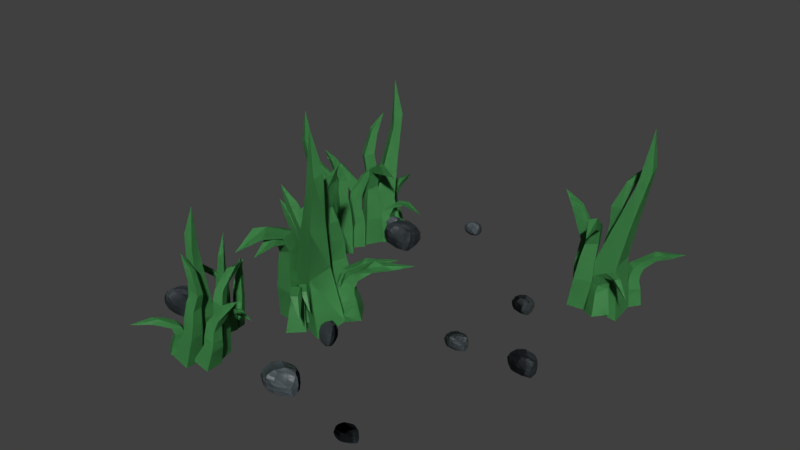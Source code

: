 # Source: tileGrass02Particles.blend  (saved by Blender 2.80.74; exported with 4.5.12 LTS)
import bpy
from mathutils import Matrix  # noqa: F401  (used for matrix-valued properties, if any)

bpy.ops.wm.read_factory_settings(use_empty=True)
scene = bpy.context.scene
scene.name = 'Scene'

# ---- collections
col_collection_1 = bpy.data.collections.new('Collection 1'); scene.collection.children.link(col_collection_1)

# ---- images (referenced by path relative to the original .blend; pixels are not part of the script)
import os
ASSET_DIR = os.environ.get("B2B_ASSET_DIR", "")  # directory of the original .blend (textures are referenced by path, not embedded)
HERE = os.path.dirname(os.path.abspath(__file__))  # packed textures are extracted next to this script under _unpacked/

def load_image(name, relpath, width, height, colorspace="sRGB"):
    """Load a texture the original file referenced (path relative to the .blend, or extracted next to this script)."""
    p = next((c for c in (os.path.join(HERE, relpath), os.path.join(ASSET_DIR, relpath)) if relpath and os.path.exists(c)), "")
    if p:
        img = bpy.data.images.load(p, check_existing=True)
        img.name = name
    else:  # same state as the original file: an image datablock whose file is absent (Cycles renders it pink)
        img = bpy.data.images.new(name, width, height)
        img.source = "FILE"
        img.filepath = "//" + (relpath or name)
    img.colorspace_settings.name = colorspace
    return img
img_baked = load_image('Baked', 'Baked_N.png', 1024, 1024, 'sRGB')
img_baked_001 = load_image('Baked.001', '', 1024, 1024, 'sRGB')

# ---- materials (node trees are filled in below, after node groups)
mat_grass = bpy.data.materials.new('Grass')
mat_rock = bpy.data.materials.new('Rock')
mat_rock.displacement_method = 'BOTH'
mat_rock_001 = bpy.data.materials.new('Rock.001')
mat_rock_001.displacement_method = 'BOTH'

# ---- material node trees
mat_grass.use_nodes = True; mat_grass.node_tree.nodes.clear()
_N = mat_grass.node_tree.nodes; _L = mat_grass.node_tree.links
n0 = _N.new('ShaderNodeOutputMaterial'); n0.name = 'Material Output'; n0.location = (300, 300)
n1 = _N.new('ShaderNodeBsdfPrincipled'); n1.name = 'Principled BSDF'; n1.location = (10, 300)
n1.distribution = 'GGX'
n1.subsurface_method = 'BURLEY'
n1.inputs[0].default_value = (0.08824, 0.3982, 0.1158, 1.0)
n1.inputs[3].default_value = 1.45
n1.inputs[27].default_value = (0.0, 0.0, 0.0, 1.0)
n1.inputs[28].default_value = 1.0
_L.new(n1.outputs[0], n0.inputs[0])
n0.is_active_output = True
mat_rock.use_nodes = True; mat_rock.node_tree.nodes.clear()
_N = mat_rock.node_tree.nodes; _L = mat_rock.node_tree.links
n0 = _N.new('ShaderNodeOutputMaterial'); n0.name = 'Material Output'; n0.location = (559, 243)
n1 = _N.new('ShaderNodeDisplacement'); n1.name = 'Displacement'; n1.location = (320, 176)
n1.inputs[2].default_value = 0.2
n2 = _N.new('ShaderNodeTexVoronoi'); n2.name = 'Voronoi Texture'; n2.location = (118, 146)
n2.inputs[2].default_value = 1.9
n3 = _N.new('ShaderNodeBsdfPrincipled'); n3.name = 'Principled BSDF'; n3.location = (-181, 218)
n3.width = 246
n3.distribution = 'GGX'
n3.subsurface_method = 'BURLEY'
n3.inputs[0].default_value = (0.05925, 0.0749, 0.08353, 1.0)
n3.inputs[3].default_value = 1.45
n3.inputs[27].default_value = (0.0, 0.0, 0.0, 1.0)
n3.inputs[28].default_value = 1.0
n4 = _N.new('ShaderNodeTexImage'); n4.name = 'Image Texture'; n4.location = (-578, 203)
n4.image = img_baked
n5 = _N.new('ShaderNodeMath'); n5.name = 'Math'; n5.location = (0, 0)
n5.operation = 'MULTIPLY'
_L.new(n3.outputs[0], n0.inputs[0])
_L.new(n1.outputs[0], n0.inputs[2])
_L.new(n5.outputs[0], n1.inputs[0])
_L.new(n2.outputs[0], n5.inputs[0])
_L.new(n2.outputs[0], n5.inputs[1])
n0.is_active_output = True
mat_rock_001.use_nodes = True; mat_rock_001.node_tree.nodes.clear()
_N = mat_rock_001.node_tree.nodes; _L = mat_rock_001.node_tree.links
n0 = _N.new('ShaderNodeOutputMaterial'); n0.name = 'Material Output'; n0.location = (559, 243)
n1 = _N.new('ShaderNodeDisplacement'); n1.name = 'Displacement'; n1.location = (320, 176)
n1.inputs[2].default_value = 0.2
n2 = _N.new('ShaderNodeTexVoronoi'); n2.name = 'Voronoi Texture'; n2.location = (118, 146)
n2.inputs[2].default_value = 1.9
n3 = _N.new('ShaderNodeBsdfPrincipled'); n3.name = 'Principled BSDF'; n3.location = (-181, 218)
n3.width = 246
n3.distribution = 'GGX'
n3.subsurface_method = 'BURLEY'
n3.inputs[0].default_value = (0.05925, 0.0749, 0.08353, 1.0)
n3.inputs[3].default_value = 1.45
n3.inputs[27].default_value = (0.0, 0.0, 0.0, 1.0)
n3.inputs[28].default_value = 1.0
n4 = _N.new('ShaderNodeTexImage'); n4.name = 'Image Texture'; n4.location = (-574, 149)
n4.image = img_baked_001
n5 = _N.new('ShaderNodeMath'); n5.name = 'Math'; n5.location = (0, 0)
n5.operation = 'MULTIPLY'
_L.new(n3.outputs[0], n0.inputs[0])
_L.new(n1.outputs[0], n0.inputs[2])
_L.new(n5.outputs[0], n1.inputs[0])
_L.new(n2.outputs[0], n5.inputs[0])
_L.new(n2.outputs[0], n5.inputs[1])
n0.is_active_output = True

# ---- world
world_world = bpy.data.worlds.new('World'); scene.world = world_world
world_world.color = (0.05088, 0.05088, 0.05088)
world_world.use_sun_shadow = False
world_world.sun_shadow_jitter_overblur = 0.0
world_world.cycles.sampling_method = 'MANUAL'

# ---- meshes
me_cube = bpy.data.meshes.new('Cube')
me_cube.from_pydata([(-1.945, -2.023, -0.9972), (-1.277, -0.4483, 1.212), (-1.867, 2.015, -0.9943), (2.165, -2.026, -0.9947), (2.27, 2.011, -0.9908), (-1.492, -1.824, -0.8344), (-1.056, -1.687, -0.6696), (-0.7486, -1.579, -0.5073), (-0.5718, -1.437, -0.35), (-0.6749, -1.363, -0.1998), (-0.8917, -1.266, -0.05463), (-1.068, -1.123, 0.08852), (-1.374, -1.077, 0.2326), (-1.634, -1.014, 0.3839), (-1.892, -1.034, 0.5433), (-2.083, -1.056, 0.7059), (-2.109, -1.041, 0.8697), (-2.196, 0.08273, 0.8677), (-2.161, 0.2862, 0.7041), (-1.951, 0.5, 0.542), (-1.667, 0.6973, 0.3835), (-1.362, 0.8834, 0.2341), (-1.015, 0.9302, 0.09156), (-0.7864, 1.077, -0.04971), (-0.5205, 1.192, -0.1932), (-0.3853, 1.297, -0.3424), (-0.5512, 1.481, -0.4996), (-0.8763, 1.629, -0.6628), (-1.353, 1.793, -0.8292), (-1.088, 0.1527, 0.8565), (-0.8177, 0.3448, 0.6952), (-0.3897, 0.5387, 0.5369), (0.1123, 0.715, 0.3828), (0.7199, 0.8874, 0.2371), (1.209, 0.9313, 0.09645), (1.791, 1.075, -0.04245), (2.316, 1.187, -0.1841), (2.646, 1.29, -0.3325), (2.779, 1.474, -0.4904), (2.653, 1.622, -0.6554), (2.421, 1.788, -0.8236), (-1.001, -0.9703, 0.8585), (-0.7419, -0.9961, 0.6969), (-0.3352, -0.994, 0.538), (0.1328, -0.9953, 0.3827), (0.6937, -1.073, 0.2351), (1.137, -1.122, 0.0928), (1.658, -1.267, -0.04834), (2.121, -1.366, -0.1921), (2.407, -1.441, -0.3419), (2.536, -1.584, -0.4998), (2.439, -1.693, -0.6634), (2.254, -1.828, -0.8298)], [], [(16, 1, 17), (17, 1, 29), (29, 1, 41), (41, 1, 16), (2, 4, 3, 0), (3, 52, 5, 0), (52, 51, 6, 5), (51, 50, 7, 6), (50, 49, 8, 7), (49, 48, 9, 8), (48, 47, 10, 9), (47, 46, 11, 10), (46, 45, 12, 11), (45, 44, 13, 12), (44, 43, 14, 13), (43, 42, 15, 14), (42, 41, 16, 15), (4, 40, 52, 3), (40, 39, 51, 52), (39, 38, 50, 51), (38, 37, 49, 50), (37, 36, 48, 49), (36, 35, 47, 48), (35, 34, 46, 47), (34, 33, 45, 46), (33, 32, 44, 45), (32, 31, 43, 44), (31, 30, 42, 43), (30, 29, 41, 42), (2, 28, 40, 4), (28, 27, 39, 40), (27, 26, 38, 39), (26, 25, 37, 38), (25, 24, 36, 37), (24, 23, 35, 36), (23, 22, 34, 35), (22, 21, 33, 34), (21, 20, 32, 33), (20, 19, 31, 32), (19, 18, 30, 31), (18, 17, 29, 30), (0, 5, 28, 2), (5, 6, 27, 28), (6, 7, 26, 27), (7, 8, 25, 26), (8, 9, 24, 25), (9, 10, 23, 24), (10, 11, 22, 23), (11, 12, 21, 22), (12, 13, 20, 21), (13, 14, 19, 20), (14, 15, 18, 19), (15, 16, 17, 18)])
_uv = me_cube.uv_layers.new(name='UVMap')
_uv.uv.foreach_set('vector', [0.6058, 0.0, 0.625, 0.25, 0.6058, 0.25, 0.6058, 0.25, 0.625, 0.5, 0.6058, 0.5, 0.6058, 0.5, 0.625, 0.75, 0.6058, 0.75, 0.6058, 0.75, 0.625, 1.0, 0.6058, 1.0, 0.125, 0.5, 0.375, 0.5, 0.375, 0.75, 0.125, 0.75, 0.375, 0.75, 0.3942, 0.75, 0.3942, 1.0, 0.375, 1.0, 0.3942, 0.75, 0.4135, 0.75, 0.4135, 1.0, 0.3942, 1.0, 0.4135, 0.75, 0.4327, 0.75, 0.4327, 1.0, 0.4135, 1.0, 0.4327, 0.75, 0.4519, 0.75, 0.4519, 1.0, 0.4327, 1.0, 0.4519, 0.75, 0.4712, 0.75, 0.4712, 1.0, 0.4519, 1.0, 0.4712, 0.75, 0.4904, 0.75, 0.4904, 1.0, 0.4712, 1.0, 0.4904, 0.75, 0.5096, 0.75, 0.5096, 1.0, 0.4904, 1.0, 0.5096, 0.75, 0.5288, 0.75, 0.5288, 1.0, 0.5096, 1.0, 0.5288, 0.75, 0.5481, 0.75, 0.5481, 1.0, 0.5288, 1.0, 0.5481, 0.75, 0.5673, 0.75, 0.5673, 1.0, 0.5481, 1.0, 0.5673, 0.75, 0.5865, 0.75, 0.5865, 1.0, 0.5673, 1.0, 0.5865, 0.75, 0.6058, 0.75, 0.6058, 1.0, 0.5865, 1.0, 0.375, 0.5, 0.3942, 0.5, 0.3942, 0.75, 0.375, 0.75, 0.3942, 0.5, 0.4135, 0.5, 0.4135, 0.75, 0.3942, 0.75, 0.4135, 0.5, 0.4327, 0.5, 0.4327, 0.75, 0.4135, 0.75, 0.4327, 0.5, 0.4519, 0.5, 0.4519, 0.75, 0.4327, 0.75, 0.4519, 0.5, 0.4712, 0.5, 0.4712, 0.75, 0.4519, 0.75, 0.4712, 0.5, 0.4904, 0.5, 0.4904, 0.75, 0.4712, 0.75, 0.4904, 0.5, 0.5096, 0.5, 0.5096, 0.75, 0.4904, 0.75, 0.5096, 0.5, 0.5288, 0.5, 0.5288, 0.75, 0.5096, 0.75, 0.5288, 0.5, 0.5481, 0.5, 0.5481, 0.75, 0.5288, 0.75, 0.5481, 0.5, 0.5673, 0.5, 0.5673, 0.75, 0.5481, 0.75, 0.5673, 0.5, 0.5865, 0.5, 0.5865, 0.75, 0.5673, 0.75, 0.5865, 0.5, 0.6058, 0.5, 0.6058, 0.75, 0.5865, 0.75, 0.375, 0.25, 0.3942, 0.25, 0.3942, 0.5, 0.375, 0.5, 0.3942, 0.25, 0.4135, 0.25, 0.4135, 0.5, 0.3942, 0.5, 0.4135, 0.25, 0.4327, 0.25, 0.4327, 0.5, 0.4135, 0.5, 0.4327, 0.25, 0.4519, 0.25, 0.4519, 0.5, 0.4327, 0.5, 0.4519, 0.25, 0.4712, 0.25, 0.4712, 0.5, 0.4519, 0.5, 0.4712, 0.25, 0.4904, 0.25, 0.4904, 0.5, 0.4712, 0.5, 0.4904, 0.25, 0.5096, 0.25, 0.5096, 0.5, 0.4904, 0.5, 0.5096, 0.25, 0.5288, 0.25, 0.5288, 0.5, 0.5096, 0.5, 0.5288, 0.25, 0.5481, 0.25, 0.5481, 0.5, 0.5288, 0.5, 0.5481, 0.25, 0.5673, 0.25, 0.5673, 0.5, 0.5481, 0.5, 0.5673, 0.25, 0.5865, 0.25, 0.5865, 0.5, 0.5673, 0.5, 0.5865, 0.25, 0.6058, 0.25, 0.6058, 0.5, 0.5865, 0.5, 0.375, 0.0, 0.3942, 0.0, 0.3942, 0.25, 0.375, 0.25, 0.3942, 0.0, 0.4135, 0.0, 0.4135, 0.25, 0.3942, 0.25, 0.4135, 0.0, 0.4327, 0.0, 0.4327, 0.25, 0.4135, 0.25, 0.4327, 0.0, 0.4519, 0.0, 0.4519, 0.25, 0.4327, 0.25, 0.4519, 0.0, 0.4712, 0.0, 0.4712, 0.25, 0.4519, 0.25, 0.4712, 0.0, 0.4904, 0.0, 0.4904, 0.25, 0.4712, 0.25, 0.4904, 0.0, 0.5096, 0.0, 0.5096, 0.25, 0.4904, 0.25, 0.5096, 0.0, 0.5288, 0.0, 0.5288, 0.25, 0.5096, 0.25, 0.5288, 0.0, 0.5481, 0.0, 0.5481, 0.25, 0.5288, 0.25, 0.5481, 0.0, 0.5673, 0.0, 0.5673, 0.25, 0.5481, 0.25, 0.5673, 0.0, 0.5865, 0.0, 0.5865, 0.25, 0.5673, 0.25, 0.5865, 0.0, 0.6058, 0.0, 0.6058, 0.25, 0.5865, 0.25])
me_cube.materials.append(mat_grass)
me_cube.use_remesh_preserve_volume = False
me_cube.use_remesh_preserve_attributes = False
me_cube.use_mirror_vertex_groups = False
me_cube.update()
me_cube_001 = bpy.data.meshes.new('Cube.001')
me_cube_001.from_pydata([(-1.945, -2.023, -0.9972), (6.839, 0.8233, 1.096), (-1.867, 2.015, -0.9943), (2.165, -2.026, -0.9947), (2.27, 2.011, -0.9908), (-1.488, -1.717, -0.8342), (-0.8753, -1.56, -0.6787), (-0.1843, -1.496, -0.5372), (0.3768, -1.432, -0.3998), (0.5955, -1.319, -0.26), (0.5378, -1.336, -0.1097), (0.5284, -1.059, 0.05102), (0.5278, -0.8418, 0.2193), (0.9645, -0.5903, 0.3891), (1.822, -0.4252, 0.5566), (2.842, -0.2483, 0.7246), (4.017, -0.03927, 0.886), (3.95, 1.086, 0.8807), (2.778, 1.094, 0.7186), (1.773, 1.108, 0.5504), (0.952, 1.119, 0.3833), (0.6042, 1.116, 0.2141), (0.648, 0.9945, 0.04892), (0.6925, 1.011, -0.1077), (0.7549, 0.8663, -0.2553), (0.5594, 1.0, -0.3934), (-0.004372, 1.212, -0.5306), (-0.7117, 1.444, -0.6726), (-1.357, 1.687, -0.8293), (5.438, 1.203, 0.832), (4.508, 1.199, 0.6692), (3.681, 1.187, 0.5045), (3.02, 1.172, 0.3449), (2.75, 1.179, 0.193), (2.721, 1.075, 0.04765), (2.909, 1.116, -0.08806), (3.077, 1.171, -0.2171), (3.076, 1.251, -0.3522), (2.939, 1.447, -0.4992), (2.672, 1.619, -0.6564), (2.421, 1.788, -0.8236), (5.504, 0.07794, 0.8378), (4.569, -0.1419, 0.6759), (3.726, -0.3452, 0.5114), (3.026, -0.5381, 0.351), (2.671, -0.7793, 0.1987), (2.582, -0.9769, 0.0507), (2.729, -1.23, -0.08982), (2.861, -1.389, -0.2241), (2.835, -1.486, -0.3622), (2.702, -1.612, -0.5089), (2.459, -1.696, -0.6645), (2.254, -1.828, -0.8298)], [], [(16, 1, 17), (17, 1, 29), (29, 1, 41), (41, 1, 16), (2, 4, 3, 0), (3, 52, 5, 0), (52, 51, 6, 5), (51, 50, 7, 6), (50, 49, 8, 7), (49, 48, 9, 8), (48, 47, 10, 9), (47, 46, 11, 10), (46, 45, 12, 11), (45, 44, 13, 12), (44, 43, 14, 13), (43, 42, 15, 14), (42, 41, 16, 15), (4, 40, 52, 3), (40, 39, 51, 52), (39, 38, 50, 51), (38, 37, 49, 50), (37, 36, 48, 49), (36, 35, 47, 48), (35, 34, 46, 47), (34, 33, 45, 46), (33, 32, 44, 45), (32, 31, 43, 44), (31, 30, 42, 43), (30, 29, 41, 42), (2, 28, 40, 4), (28, 27, 39, 40), (27, 26, 38, 39), (26, 25, 37, 38), (25, 24, 36, 37), (24, 23, 35, 36), (23, 22, 34, 35), (22, 21, 33, 34), (21, 20, 32, 33), (20, 19, 31, 32), (19, 18, 30, 31), (18, 17, 29, 30), (0, 5, 28, 2), (5, 6, 27, 28), (6, 7, 26, 27), (7, 8, 25, 26), (8, 9, 24, 25), (9, 10, 23, 24), (10, 11, 22, 23), (11, 12, 21, 22), (12, 13, 20, 21), (13, 14, 19, 20), (14, 15, 18, 19), (15, 16, 17, 18)])
_uv = me_cube_001.uv_layers.new(name='UVMap')
_uv.uv.foreach_set('vector', [0.6058, 0.0, 0.625, 0.25, 0.6058, 0.25, 0.6058, 0.25, 0.625, 0.5, 0.6058, 0.5, 0.6058, 0.5, 0.625, 0.75, 0.6058, 0.75, 0.6058, 0.75, 0.625, 1.0, 0.6058, 1.0, 0.125, 0.5, 0.375, 0.5, 0.375, 0.75, 0.125, 0.75, 0.375, 0.75, 0.3942, 0.75, 0.3942, 1.0, 0.375, 1.0, 0.3942, 0.75, 0.4135, 0.75, 0.4135, 1.0, 0.3942, 1.0, 0.4135, 0.75, 0.4327, 0.75, 0.4327, 1.0, 0.4135, 1.0, 0.4327, 0.75, 0.4519, 0.75, 0.4519, 1.0, 0.4327, 1.0, 0.4519, 0.75, 0.4712, 0.75, 0.4712, 1.0, 0.4519, 1.0, 0.4712, 0.75, 0.4904, 0.75, 0.4904, 1.0, 0.4712, 1.0, 0.4904, 0.75, 0.5096, 0.75, 0.5096, 1.0, 0.4904, 1.0, 0.5096, 0.75, 0.5288, 0.75, 0.5288, 1.0, 0.5096, 1.0, 0.5288, 0.75, 0.5481, 0.75, 0.5481, 1.0, 0.5288, 1.0, 0.5481, 0.75, 0.5673, 0.75, 0.5673, 1.0, 0.5481, 1.0, 0.5673, 0.75, 0.5865, 0.75, 0.5865, 1.0, 0.5673, 1.0, 0.5865, 0.75, 0.6058, 0.75, 0.6058, 1.0, 0.5865, 1.0, 0.375, 0.5, 0.3942, 0.5, 0.3942, 0.75, 0.375, 0.75, 0.3942, 0.5, 0.4135, 0.5, 0.4135, 0.75, 0.3942, 0.75, 0.4135, 0.5, 0.4327, 0.5, 0.4327, 0.75, 0.4135, 0.75, 0.4327, 0.5, 0.4519, 0.5, 0.4519, 0.75, 0.4327, 0.75, 0.4519, 0.5, 0.4712, 0.5, 0.4712, 0.75, 0.4519, 0.75, 0.4712, 0.5, 0.4904, 0.5, 0.4904, 0.75, 0.4712, 0.75, 0.4904, 0.5, 0.5096, 0.5, 0.5096, 0.75, 0.4904, 0.75, 0.5096, 0.5, 0.5288, 0.5, 0.5288, 0.75, 0.5096, 0.75, 0.5288, 0.5, 0.5481, 0.5, 0.5481, 0.75, 0.5288, 0.75, 0.5481, 0.5, 0.5673, 0.5, 0.5673, 0.75, 0.5481, 0.75, 0.5673, 0.5, 0.5865, 0.5, 0.5865, 0.75, 0.5673, 0.75, 0.5865, 0.5, 0.6058, 0.5, 0.6058, 0.75, 0.5865, 0.75, 0.375, 0.25, 0.3942, 0.25, 0.3942, 0.5, 0.375, 0.5, 0.3942, 0.25, 0.4135, 0.25, 0.4135, 0.5, 0.3942, 0.5, 0.4135, 0.25, 0.4327, 0.25, 0.4327, 0.5, 0.4135, 0.5, 0.4327, 0.25, 0.4519, 0.25, 0.4519, 0.5, 0.4327, 0.5, 0.4519, 0.25, 0.4712, 0.25, 0.4712, 0.5, 0.4519, 0.5, 0.4712, 0.25, 0.4904, 0.25, 0.4904, 0.5, 0.4712, 0.5, 0.4904, 0.25, 0.5096, 0.25, 0.5096, 0.5, 0.4904, 0.5, 0.5096, 0.25, 0.5288, 0.25, 0.5288, 0.5, 0.5096, 0.5, 0.5288, 0.25, 0.5481, 0.25, 0.5481, 0.5, 0.5288, 0.5, 0.5481, 0.25, 0.5673, 0.25, 0.5673, 0.5, 0.5481, 0.5, 0.5673, 0.25, 0.5865, 0.25, 0.5865, 0.5, 0.5673, 0.5, 0.5865, 0.25, 0.6058, 0.25, 0.6058, 0.5, 0.5865, 0.5, 0.375, 0.0, 0.3942, 0.0, 0.3942, 0.25, 0.375, 0.25, 0.3942, 0.0, 0.4135, 0.0, 0.4135, 0.25, 0.3942, 0.25, 0.4135, 0.0, 0.4327, 0.0, 0.4327, 0.25, 0.4135, 0.25, 0.4327, 0.0, 0.4519, 0.0, 0.4519, 0.25, 0.4327, 0.25, 0.4519, 0.0, 0.4712, 0.0, 0.4712, 0.25, 0.4519, 0.25, 0.4712, 0.0, 0.4904, 0.0, 0.4904, 0.25, 0.4712, 0.25, 0.4904, 0.0, 0.5096, 0.0, 0.5096, 0.25, 0.4904, 0.25, 0.5096, 0.0, 0.5288, 0.0, 0.5288, 0.25, 0.5096, 0.25, 0.5288, 0.0, 0.5481, 0.0, 0.5481, 0.25, 0.5288, 0.25, 0.5481, 0.0, 0.5673, 0.0, 0.5673, 0.25, 0.5481, 0.25, 0.5673, 0.0, 0.5865, 0.0, 0.5865, 0.25, 0.5673, 0.25, 0.5865, 0.0, 0.6058, 0.0, 0.6058, 0.25, 0.5865, 0.25])
me_cube_001.materials.append(mat_grass)
me_cube_001.use_remesh_preserve_volume = False
me_cube_001.use_remesh_preserve_attributes = False
me_cube_001.use_mirror_vertex_groups = False
me_cube_001.update()
me_cube_002 = bpy.data.meshes.new('Cube.002')
me_cube_002.from_pydata([(-1.945, -2.023, -0.9972), (-1.312, -0.5832, 1.04), (-1.867, 2.015, -0.9943), (2.165, -2.026, -0.9947), (2.27, 2.011, -0.9908), (-1.488, -1.717, -0.8342), (-0.8753, -1.56, -0.6787), (-0.1843, -1.496, -0.5372), (0.3768, -1.432, -0.3998), (0.5955, -1.319, -0.26), (0.5378, -1.336, -0.1097), (0.5284, -1.059, 0.05102), (0.7273, -0.8024, 0.2226), (1.25, -0.3852, 0.405), (0.7508, -0.5397, 0.5769), (0.2347, -0.6544, 0.7241), (-0.3725, -0.8011, 0.8545), (-0.5748, 0.3085, 0.8512), (0.2307, 0.6807, 0.7115), (0.7168, 0.9989, 0.5719), (1.068, 1.292, 0.3906), (0.7319, 1.142, 0.2166), (0.648, 0.9945, 0.04892), (0.6925, 1.011, -0.1077), (0.7549, 0.8663, -0.2553), (0.5594, 1.0, -0.3934), (-0.004372, 1.212, -0.5306), (-0.7117, 1.444, -0.6726), (-1.357, 1.687, -0.8293), (0.546, 0.4969, 0.853), (1.513, 0.8732, 0.7236), (1.992, 1.071, 0.5621), (3.028, 1.21, 0.3592), (2.751, 1.179, 0.193), (2.721, 1.075, 0.04765), (2.909, 1.116, -0.08806), (3.077, 1.171, -0.2171), (3.076, 1.251, -0.3522), (2.939, 1.447, -0.4992), (2.672, 1.619, -0.6564), (2.421, 1.788, -0.8236), (0.6995, -0.6226, 0.8556), (1.681, -0.4251, 0.7407), (2.266, -0.4206, 0.5707), (3.146, -0.4745, 0.3686), (2.685, -0.7758, 0.1992), (2.582, -0.9769, 0.0507), (2.729, -1.23, -0.08982), (2.861, -1.389, -0.2241), (2.835, -1.486, -0.3622), (2.702, -1.612, -0.5089), (2.459, -1.696, -0.6645), (2.254, -1.828, -0.8298)], [], [(16, 1, 17), (17, 1, 29), (29, 1, 41), (41, 1, 16), (2, 4, 3, 0), (3, 52, 5, 0), (52, 51, 6, 5), (51, 50, 7, 6), (50, 49, 8, 7), (49, 48, 9, 8), (48, 47, 10, 9), (47, 46, 11, 10), (46, 45, 12, 11), (45, 44, 13, 12), (44, 43, 14, 13), (43, 42, 15, 14), (42, 41, 16, 15), (4, 40, 52, 3), (40, 39, 51, 52), (39, 38, 50, 51), (38, 37, 49, 50), (37, 36, 48, 49), (36, 35, 47, 48), (35, 34, 46, 47), (34, 33, 45, 46), (33, 32, 44, 45), (32, 31, 43, 44), (31, 30, 42, 43), (30, 29, 41, 42), (2, 28, 40, 4), (28, 27, 39, 40), (27, 26, 38, 39), (26, 25, 37, 38), (25, 24, 36, 37), (24, 23, 35, 36), (23, 22, 34, 35), (22, 21, 33, 34), (21, 20, 32, 33), (20, 19, 31, 32), (19, 18, 30, 31), (18, 17, 29, 30), (0, 5, 28, 2), (5, 6, 27, 28), (6, 7, 26, 27), (7, 8, 25, 26), (8, 9, 24, 25), (9, 10, 23, 24), (10, 11, 22, 23), (11, 12, 21, 22), (12, 13, 20, 21), (13, 14, 19, 20), (14, 15, 18, 19), (15, 16, 17, 18)])
_uv = me_cube_002.uv_layers.new(name='UVMap')
_uv.uv.foreach_set('vector', [0.6058, 0.0, 0.625, 0.25, 0.6058, 0.25, 0.6058, 0.25, 0.625, 0.5, 0.6058, 0.5, 0.6058, 0.5, 0.625, 0.75, 0.6058, 0.75, 0.6058, 0.75, 0.625, 1.0, 0.6058, 1.0, 0.125, 0.5, 0.375, 0.5, 0.375, 0.75, 0.125, 0.75, 0.375, 0.75, 0.3942, 0.75, 0.3942, 1.0, 0.375, 1.0, 0.3942, 0.75, 0.4135, 0.75, 0.4135, 1.0, 0.3942, 1.0, 0.4135, 0.75, 0.4327, 0.75, 0.4327, 1.0, 0.4135, 1.0, 0.4327, 0.75, 0.4519, 0.75, 0.4519, 1.0, 0.4327, 1.0, 0.4519, 0.75, 0.4712, 0.75, 0.4712, 1.0, 0.4519, 1.0, 0.4712, 0.75, 0.4904, 0.75, 0.4904, 1.0, 0.4712, 1.0, 0.4904, 0.75, 0.5096, 0.75, 0.5096, 1.0, 0.4904, 1.0, 0.5096, 0.75, 0.5288, 0.75, 0.5288, 1.0, 0.5096, 1.0, 0.5288, 0.75, 0.5481, 0.75, 0.5481, 1.0, 0.5288, 1.0, 0.5481, 0.75, 0.5673, 0.75, 0.5673, 1.0, 0.5481, 1.0, 0.5673, 0.75, 0.5865, 0.75, 0.5865, 1.0, 0.5673, 1.0, 0.5865, 0.75, 0.6058, 0.75, 0.6058, 1.0, 0.5865, 1.0, 0.375, 0.5, 0.3942, 0.5, 0.3942, 0.75, 0.375, 0.75, 0.3942, 0.5, 0.4135, 0.5, 0.4135, 0.75, 0.3942, 0.75, 0.4135, 0.5, 0.4327, 0.5, 0.4327, 0.75, 0.4135, 0.75, 0.4327, 0.5, 0.4519, 0.5, 0.4519, 0.75, 0.4327, 0.75, 0.4519, 0.5, 0.4712, 0.5, 0.4712, 0.75, 0.4519, 0.75, 0.4712, 0.5, 0.4904, 0.5, 0.4904, 0.75, 0.4712, 0.75, 0.4904, 0.5, 0.5096, 0.5, 0.5096, 0.75, 0.4904, 0.75, 0.5096, 0.5, 0.5288, 0.5, 0.5288, 0.75, 0.5096, 0.75, 0.5288, 0.5, 0.5481, 0.5, 0.5481, 0.75, 0.5288, 0.75, 0.5481, 0.5, 0.5673, 0.5, 0.5673, 0.75, 0.5481, 0.75, 0.5673, 0.5, 0.5865, 0.5, 0.5865, 0.75, 0.5673, 0.75, 0.5865, 0.5, 0.6058, 0.5, 0.6058, 0.75, 0.5865, 0.75, 0.375, 0.25, 0.3942, 0.25, 0.3942, 0.5, 0.375, 0.5, 0.3942, 0.25, 0.4135, 0.25, 0.4135, 0.5, 0.3942, 0.5, 0.4135, 0.25, 0.4327, 0.25, 0.4327, 0.5, 0.4135, 0.5, 0.4327, 0.25, 0.4519, 0.25, 0.4519, 0.5, 0.4327, 0.5, 0.4519, 0.25, 0.4712, 0.25, 0.4712, 0.5, 0.4519, 0.5, 0.4712, 0.25, 0.4904, 0.25, 0.4904, 0.5, 0.4712, 0.5, 0.4904, 0.25, 0.5096, 0.25, 0.5096, 0.5, 0.4904, 0.5, 0.5096, 0.25, 0.5288, 0.25, 0.5288, 0.5, 0.5096, 0.5, 0.5288, 0.25, 0.5481, 0.25, 0.5481, 0.5, 0.5288, 0.5, 0.5481, 0.25, 0.5673, 0.25, 0.5673, 0.5, 0.5481, 0.5, 0.5673, 0.25, 0.5865, 0.25, 0.5865, 0.5, 0.5673, 0.5, 0.5865, 0.25, 0.6058, 0.25, 0.6058, 0.5, 0.5865, 0.5, 0.375, 0.0, 0.3942, 0.0, 0.3942, 0.25, 0.375, 0.25, 0.3942, 0.0, 0.4135, 0.0, 0.4135, 0.25, 0.3942, 0.25, 0.4135, 0.0, 0.4327, 0.0, 0.4327, 0.25, 0.4135, 0.25, 0.4327, 0.0, 0.4519, 0.0, 0.4519, 0.25, 0.4327, 0.25, 0.4519, 0.0, 0.4712, 0.0, 0.4712, 0.25, 0.4519, 0.25, 0.4712, 0.0, 0.4904, 0.0, 0.4904, 0.25, 0.4712, 0.25, 0.4904, 0.0, 0.5096, 0.0, 0.5096, 0.25, 0.4904, 0.25, 0.5096, 0.0, 0.5288, 0.0, 0.5288, 0.25, 0.5096, 0.25, 0.5288, 0.0, 0.5481, 0.0, 0.5481, 0.25, 0.5288, 0.25, 0.5481, 0.0, 0.5673, 0.0, 0.5673, 0.25, 0.5481, 0.25, 0.5673, 0.0, 0.5865, 0.0, 0.5865, 0.25, 0.5673, 0.25, 0.5865, 0.0, 0.6058, 0.0, 0.6058, 0.25, 0.5865, 0.25])
me_cube_002.materials.append(mat_grass)
me_cube_002.use_remesh_preserve_volume = False
me_cube_002.use_remesh_preserve_attributes = False
me_cube_002.use_mirror_vertex_groups = False
me_cube_002.update()
me_cube_003 = bpy.data.meshes.new('Cube.003')
me_cube_003.from_pydata([(-1.945, -2.023, -0.9972), (10.25, 0.6273, 0.6246), (-1.867, 2.015, -0.9943), (2.165, -2.026, -0.9947), (2.27, 2.011, -0.9908), (-1.488, -1.717, -0.8342), (-0.9295, -1.552, -0.6755), (-0.3955, -1.465, -0.5248), (-0.03337, -1.373, -0.3757), (-0.004141, -1.232, -0.2249), (-0.1897, -1.232, -0.06721), (-0.2782, -0.9432, 0.09814), (-0.2378, -0.7315, 0.264), (0.3414, -0.5, 0.4249), (1.656, -0.407, 0.5716), (3.605, -0.3698, 0.6908), (6.077, -0.3006, 0.7333), (5.952, 0.8219, 0.7419), (3.48, 0.9763, 0.6929), (1.559, 1.132, 0.569), (0.2748, 1.217, 0.4222), (-0.2496, 1.239, 0.2639), (-0.2728, 1.127, 0.1027), (-0.1735, 1.136, -0.05709), (0.03272, 0.9702, -0.2131), (0.03706, 1.076, -0.3629), (-0.3004, 1.255, -0.5133), (-0.8119, 1.458, -0.6667), (-1.359, 1.687, -0.8292), (7.214, 1.079, 0.6067), (5.157, 1.146, 0.5942), (3.396, 1.231, 0.5179), (2.21, 1.286, 0.3942), (1.758, 1.32, 0.2519), (1.688, 1.224, 0.108), (1.931, 1.257, -0.03086), (2.232, 1.293, -0.1677), (2.423, 1.345, -0.3139), (2.518, 1.508, -0.4745), (2.479, 1.647, -0.645), (2.389, 1.792, -0.8216), (7.343, -0.03844, 0.5939), (5.293, -0.1952, 0.5868), (3.506, -0.3057, 0.517), (2.279, -0.4316, 0.3956), (1.773, -0.6509, 0.2518), (1.662, -0.8446, 0.1045), (1.882, -1.108, -0.04029), (2.152, -1.287, -0.1825), (2.308, -1.411, -0.3313), (2.385, -1.567, -0.4902), (2.333, -1.678, -0.657), (2.244, -1.827, -0.8292)], [], [(16, 1, 17), (17, 1, 29), (29, 1, 41), (41, 1, 16), (2, 4, 3, 0), (3, 52, 5, 0), (52, 51, 6, 5), (51, 50, 7, 6), (50, 49, 8, 7), (49, 48, 9, 8), (48, 47, 10, 9), (47, 46, 11, 10), (46, 45, 12, 11), (45, 44, 13, 12), (44, 43, 14, 13), (43, 42, 15, 14), (42, 41, 16, 15), (4, 40, 52, 3), (40, 39, 51, 52), (39, 38, 50, 51), (38, 37, 49, 50), (37, 36, 48, 49), (36, 35, 47, 48), (35, 34, 46, 47), (34, 33, 45, 46), (33, 32, 44, 45), (32, 31, 43, 44), (31, 30, 42, 43), (30, 29, 41, 42), (2, 28, 40, 4), (28, 27, 39, 40), (27, 26, 38, 39), (26, 25, 37, 38), (25, 24, 36, 37), (24, 23, 35, 36), (23, 22, 34, 35), (22, 21, 33, 34), (21, 20, 32, 33), (20, 19, 31, 32), (19, 18, 30, 31), (18, 17, 29, 30), (0, 5, 28, 2), (5, 6, 27, 28), (6, 7, 26, 27), (7, 8, 25, 26), (8, 9, 24, 25), (9, 10, 23, 24), (10, 11, 22, 23), (11, 12, 21, 22), (12, 13, 20, 21), (13, 14, 19, 20), (14, 15, 18, 19), (15, 16, 17, 18)])
_uv = me_cube_003.uv_layers.new(name='UVMap')
_uv.uv.foreach_set('vector', [0.6058, 0.0, 0.625, 0.25, 0.6058, 0.25, 0.6058, 0.25, 0.625, 0.5, 0.6058, 0.5, 0.6058, 0.5, 0.625, 0.75, 0.6058, 0.75, 0.6058, 0.75, 0.625, 1.0, 0.6058, 1.0, 0.125, 0.5, 0.375, 0.5, 0.375, 0.75, 0.125, 0.75, 0.375, 0.75, 0.3942, 0.75, 0.3942, 1.0, 0.375, 1.0, 0.3942, 0.75, 0.4135, 0.75, 0.4135, 1.0, 0.3942, 1.0, 0.4135, 0.75, 0.4327, 0.75, 0.4327, 1.0, 0.4135, 1.0, 0.4327, 0.75, 0.4519, 0.75, 0.4519, 1.0, 0.4327, 1.0, 0.4519, 0.75, 0.4712, 0.75, 0.4712, 1.0, 0.4519, 1.0, 0.4712, 0.75, 0.4904, 0.75, 0.4904, 1.0, 0.4712, 1.0, 0.4904, 0.75, 0.5096, 0.75, 0.5096, 1.0, 0.4904, 1.0, 0.5096, 0.75, 0.5288, 0.75, 0.5288, 1.0, 0.5096, 1.0, 0.5288, 0.75, 0.5481, 0.75, 0.5481, 1.0, 0.5288, 1.0, 0.5481, 0.75, 0.5673, 0.75, 0.5673, 1.0, 0.5481, 1.0, 0.5673, 0.75, 0.5865, 0.75, 0.5865, 1.0, 0.5673, 1.0, 0.5865, 0.75, 0.6058, 0.75, 0.6058, 1.0, 0.5865, 1.0, 0.375, 0.5, 0.3942, 0.5, 0.3942, 0.75, 0.375, 0.75, 0.3942, 0.5, 0.4135, 0.5, 0.4135, 0.75, 0.3942, 0.75, 0.4135, 0.5, 0.4327, 0.5, 0.4327, 0.75, 0.4135, 0.75, 0.4327, 0.5, 0.4519, 0.5, 0.4519, 0.75, 0.4327, 0.75, 0.4519, 0.5, 0.4712, 0.5, 0.4712, 0.75, 0.4519, 0.75, 0.4712, 0.5, 0.4904, 0.5, 0.4904, 0.75, 0.4712, 0.75, 0.4904, 0.5, 0.5096, 0.5, 0.5096, 0.75, 0.4904, 0.75, 0.5096, 0.5, 0.5288, 0.5, 0.5288, 0.75, 0.5096, 0.75, 0.5288, 0.5, 0.5481, 0.5, 0.5481, 0.75, 0.5288, 0.75, 0.5481, 0.5, 0.5673, 0.5, 0.5673, 0.75, 0.5481, 0.75, 0.5673, 0.5, 0.5865, 0.5, 0.5865, 0.75, 0.5673, 0.75, 0.5865, 0.5, 0.6058, 0.5, 0.6058, 0.75, 0.5865, 0.75, 0.375, 0.25, 0.3942, 0.25, 0.3942, 0.5, 0.375, 0.5, 0.3942, 0.25, 0.4135, 0.25, 0.4135, 0.5, 0.3942, 0.5, 0.4135, 0.25, 0.4327, 0.25, 0.4327, 0.5, 0.4135, 0.5, 0.4327, 0.25, 0.4519, 0.25, 0.4519, 0.5, 0.4327, 0.5, 0.4519, 0.25, 0.4712, 0.25, 0.4712, 0.5, 0.4519, 0.5, 0.4712, 0.25, 0.4904, 0.25, 0.4904, 0.5, 0.4712, 0.5, 0.4904, 0.25, 0.5096, 0.25, 0.5096, 0.5, 0.4904, 0.5, 0.5096, 0.25, 0.5288, 0.25, 0.5288, 0.5, 0.5096, 0.5, 0.5288, 0.25, 0.5481, 0.25, 0.5481, 0.5, 0.5288, 0.5, 0.5481, 0.25, 0.5673, 0.25, 0.5673, 0.5, 0.5481, 0.5, 0.5673, 0.25, 0.5865, 0.25, 0.5865, 0.5, 0.5673, 0.5, 0.5865, 0.25, 0.6058, 0.25, 0.6058, 0.5, 0.5865, 0.5, 0.375, 0.0, 0.3942, 0.0, 0.3942, 0.25, 0.375, 0.25, 0.3942, 0.0, 0.4135, 0.0, 0.4135, 0.25, 0.3942, 0.25, 0.4135, 0.0, 0.4327, 0.0, 0.4327, 0.25, 0.4135, 0.25, 0.4327, 0.0, 0.4519, 0.0, 0.4519, 0.25, 0.4327, 0.25, 0.4519, 0.0, 0.4712, 0.0, 0.4712, 0.25, 0.4519, 0.25, 0.4712, 0.0, 0.4904, 0.0, 0.4904, 0.25, 0.4712, 0.25, 0.4904, 0.0, 0.5096, 0.0, 0.5096, 0.25, 0.4904, 0.25, 0.5096, 0.0, 0.5288, 0.0, 0.5288, 0.25, 0.5096, 0.25, 0.5288, 0.0, 0.5481, 0.0, 0.5481, 0.25, 0.5288, 0.25, 0.5481, 0.0, 0.5673, 0.0, 0.5673, 0.25, 0.5481, 0.25, 0.5673, 0.0, 0.5865, 0.0, 0.5865, 0.25, 0.5673, 0.25, 0.5865, 0.0, 0.6058, 0.0, 0.6058, 0.25, 0.5865, 0.25])
me_cube_003.materials.append(mat_grass)
me_cube_003.use_remesh_preserve_volume = False
me_cube_003.use_remesh_preserve_attributes = False
me_cube_003.use_mirror_vertex_groups = False
me_cube_003.update()
me_cube_004 = bpy.data.meshes.new('Cube.004')
me_cube_004.from_pydata([(10.25, 0.6273, 0.6246), (-0.3955, -1.465, -0.5248), (-0.03337, -1.373, -0.3757), (-0.004141, -1.232, -0.2249), (-0.1897, -1.232, -0.06721), (-0.2782, -0.9432, 0.09814), (-0.2378, -0.7315, 0.264), (0.3414, -0.5, 0.4249), (1.656, -0.407, 0.5716), (3.605, -0.3698, 0.6908), (6.077, -0.3006, 0.7333), (5.952, 0.8219, 0.7419), (3.48, 0.9763, 0.6929), (1.559, 1.132, 0.569), (0.2748, 1.217, 0.4222), (-0.2496, 1.239, 0.2639), (-0.2728, 1.127, 0.1027), (-0.1735, 1.136, -0.05709), (0.03272, 0.9702, -0.2131), (0.03706, 1.076, -0.3629), (-0.3004, 1.255, -0.5133), (7.214, 1.079, 0.6067), (5.157, 1.146, 0.5942), (3.396, 1.231, 0.5179), (2.21, 1.286, 0.3942), (1.758, 1.32, 0.2519), (1.688, 1.224, 0.108), (1.931, 1.257, -0.03086), (2.232, 1.293, -0.1677), (2.423, 1.345, -0.3139), (2.518, 1.508, -0.4745), (7.343, -0.03844, 0.5939), (5.293, -0.1952, 0.5868), (3.506, -0.3057, 0.517), (2.279, -0.4316, 0.3956), (1.773, -0.6509, 0.2518), (1.662, -0.8446, 0.1045), (1.882, -1.108, -0.04029), (2.152, -1.287, -0.1825), (2.308, -1.411, -0.3313), (2.385, -1.567, -0.4902)], [], [(10, 0, 11), (11, 0, 21), (21, 0, 31), (31, 0, 10), (40, 39, 2, 1), (39, 38, 3, 2), (38, 37, 4, 3), (37, 36, 5, 4), (36, 35, 6, 5), (35, 34, 7, 6), (34, 33, 8, 7), (33, 32, 9, 8), (32, 31, 10, 9), (40, 1, 20, 30), (30, 29, 39, 40), (29, 28, 38, 39), (28, 27, 37, 38), (27, 26, 36, 37), (26, 25, 35, 36), (25, 24, 34, 35), (24, 23, 33, 34), (23, 22, 32, 33), (22, 21, 31, 32), (20, 19, 29, 30), (19, 18, 28, 29), (18, 17, 27, 28), (17, 16, 26, 27), (16, 15, 25, 26), (15, 14, 24, 25), (14, 13, 23, 24), (13, 12, 22, 23), (12, 11, 21, 22), (1, 2, 19, 20), (2, 3, 18, 19), (3, 4, 17, 18), (4, 5, 16, 17), (5, 6, 15, 16), (6, 7, 14, 15), (7, 8, 13, 14), (8, 9, 12, 13), (9, 10, 11, 12)])
_uv = me_cube_004.uv_layers.new(name='UVMap')
_uv.uv.foreach_set('vector', [0.6058, 0.0, 0.625, 0.25, 0.6058, 0.25, 0.6058, 0.25, 0.625, 0.5, 0.6058, 0.5, 0.6058, 0.5, 0.625, 0.75, 0.6058, 0.75, 0.6058, 0.75, 0.625, 1.0, 0.6058, 1.0, 0.4327, 0.75, 0.4519, 0.75, 0.4519, 1.0, 0.4327, 1.0, 0.4519, 0.75, 0.4712, 0.75, 0.4712, 1.0, 0.4519, 1.0, 0.4712, 0.75, 0.4904, 0.75, 0.4904, 1.0, 0.4712, 1.0, 0.4904, 0.75, 0.5096, 0.75, 0.5096, 1.0, 0.4904, 1.0, 0.5096, 0.75, 0.5288, 0.75, 0.5288, 1.0, 0.5096, 1.0, 0.5288, 0.75, 0.5481, 0.75, 0.5481, 1.0, 0.5288, 1.0, 0.5481, 0.75, 0.5673, 0.75, 0.5673, 1.0, 0.5481, 1.0, 0.5673, 0.75, 0.5865, 0.75, 0.5865, 1.0, 0.5673, 1.0, 0.5865, 0.75, 0.6058, 0.75, 0.6058, 1.0, 0.5865, 1.0, 0.4327, 0.75, 0.4327, 0.0, 0.4327, 0.25, 0.4327, 0.5, 0.4327, 0.5, 0.4519, 0.5, 0.4519, 0.75, 0.4327, 0.75, 0.4519, 0.5, 0.4712, 0.5, 0.4712, 0.75, 0.4519, 0.75, 0.4712, 0.5, 0.4904, 0.5, 0.4904, 0.75, 0.4712, 0.75, 0.4904, 0.5, 0.5096, 0.5, 0.5096, 0.75, 0.4904, 0.75, 0.5096, 0.5, 0.5288, 0.5, 0.5288, 0.75, 0.5096, 0.75, 0.5288, 0.5, 0.5481, 0.5, 0.5481, 0.75, 0.5288, 0.75, 0.5481, 0.5, 0.5673, 0.5, 0.5673, 0.75, 0.5481, 0.75, 0.5673, 0.5, 0.5865, 0.5, 0.5865, 0.75, 0.5673, 0.75, 0.5865, 0.5, 0.6058, 0.5, 0.6058, 0.75, 0.5865, 0.75, 0.4327, 0.25, 0.4519, 0.25, 0.4519, 0.5, 0.4327, 0.5, 0.4519, 0.25, 0.4712, 0.25, 0.4712, 0.5, 0.4519, 0.5, 0.4712, 0.25, 0.4904, 0.25, 0.4904, 0.5, 0.4712, 0.5, 0.4904, 0.25, 0.5096, 0.25, 0.5096, 0.5, 0.4904, 0.5, 0.5096, 0.25, 0.5288, 0.25, 0.5288, 0.5, 0.5096, 0.5, 0.5288, 0.25, 0.5481, 0.25, 0.5481, 0.5, 0.5288, 0.5, 0.5481, 0.25, 0.5673, 0.25, 0.5673, 0.5, 0.5481, 0.5, 0.5673, 0.25, 0.5865, 0.25, 0.5865, 0.5, 0.5673, 0.5, 0.5865, 0.25, 0.6058, 0.25, 0.6058, 0.5, 0.5865, 0.5, 0.4327, 0.0, 0.4519, 0.0, 0.4519, 0.25, 0.4327, 0.25, 0.4519, 0.0, 0.4712, 0.0, 0.4712, 0.25, 0.4519, 0.25, 0.4712, 0.0, 0.4904, 0.0, 0.4904, 0.25, 0.4712, 0.25, 0.4904, 0.0, 0.5096, 0.0, 0.5096, 0.25, 0.4904, 0.25, 0.5096, 0.0, 0.5288, 0.0, 0.5288, 0.25, 0.5096, 0.25, 0.5288, 0.0, 0.5481, 0.0, 0.5481, 0.25, 0.5288, 0.25, 0.5481, 0.0, 0.5673, 0.0, 0.5673, 0.25, 0.5481, 0.25, 0.5673, 0.0, 0.5865, 0.0, 0.5865, 0.25, 0.5673, 0.25, 0.5865, 0.0, 0.6058, 0.0, 0.6058, 0.25, 0.5865, 0.25])
me_cube_004.materials.append(mat_grass)
me_cube_004.use_remesh_preserve_volume = False
me_cube_004.use_remesh_preserve_attributes = False
me_cube_004.use_mirror_vertex_groups = False
me_cube_004.update()
me_cube_005 = bpy.data.meshes.new('Cube.005')
me_cube_005.from_pydata([(6.323, 1.524, 0.2954), (-0.5628, -1.4, -0.5098), (-0.4519, -1.209, -0.3381), (-0.6646, -0.9733, -0.1656), (-0.8932, -0.776, 0.007502), (-1.153, -0.6, 0.1767), (-1.041, -0.4164, 0.3358), (-0.4025, -0.21, 0.4811), (0.7799, -0.1029, 0.5931), (2.241, 0.03455, 0.6742), (3.931, 0.2336, 0.6512), (3.97, 1.253, 0.6647), (2.266, 1.279, 0.6758), (0.8465, 1.336, 0.5809), (-0.2837, 1.417, 0.4635), (-0.8476, 1.469, 0.3174), (-0.9519, 1.392, 0.1639), (-0.7285, 1.268, 0.003078), (-0.519, 1.186, -0.1635), (-0.3038, 1.209, -0.3322), (-0.4173, 1.3, -0.5028), (4.37, 1.701, 0.4914), (3.14, 1.614, 0.5744), (1.971, 1.583, 0.5305), (1.125, 1.574, 0.4254), (0.744, 1.607, 0.3023), (0.6912, 1.512, 0.1708), (0.9234, 1.465, 0.02881), (1.511, 1.453, -0.1157), (1.97, 1.423, -0.2753), (2.341, 1.529, -0.4553), (4.296, 0.6933, 0.486), (2.989, 0.4401, 0.5775), (1.843, 0.1965, 0.5383), (0.9567, 0.006282, 0.4389), (0.4859, -0.1942, 0.3236), (0.4055, -0.39, 0.191), (0.6597, -0.6957, 0.04136), (1.273, -0.9802, -0.1129), (1.737, -1.207, -0.2817), (2.106, -1.458, -0.4651)], [], [(10, 0, 11), (11, 0, 21), (21, 0, 31), (31, 0, 10), (40, 39, 2, 1), (39, 38, 3, 2), (38, 37, 4, 3), (37, 36, 5, 4), (36, 35, 6, 5), (35, 34, 7, 6), (34, 33, 8, 7), (33, 32, 9, 8), (32, 31, 10, 9), (40, 1, 20, 30), (30, 29, 39, 40), (29, 28, 38, 39), (28, 27, 37, 38), (27, 26, 36, 37), (26, 25, 35, 36), (25, 24, 34, 35), (24, 23, 33, 34), (23, 22, 32, 33), (22, 21, 31, 32), (20, 19, 29, 30), (19, 18, 28, 29), (18, 17, 27, 28), (17, 16, 26, 27), (16, 15, 25, 26), (15, 14, 24, 25), (14, 13, 23, 24), (13, 12, 22, 23), (12, 11, 21, 22), (1, 2, 19, 20), (2, 3, 18, 19), (3, 4, 17, 18), (4, 5, 16, 17), (5, 6, 15, 16), (6, 7, 14, 15), (7, 8, 13, 14), (8, 9, 12, 13), (9, 10, 11, 12)])
_uv = me_cube_005.uv_layers.new(name='UVMap')
_uv.uv.foreach_set('vector', [0.6058, 0.0, 0.625, 0.25, 0.6058, 0.25, 0.6058, 0.25, 0.625, 0.5, 0.6058, 0.5, 0.6058, 0.5, 0.625, 0.75, 0.6058, 0.75, 0.6058, 0.75, 0.625, 1.0, 0.6058, 1.0, 0.4327, 0.75, 0.4519, 0.75, 0.4519, 1.0, 0.4327, 1.0, 0.4519, 0.75, 0.4712, 0.75, 0.4712, 1.0, 0.4519, 1.0, 0.4712, 0.75, 0.4904, 0.75, 0.4904, 1.0, 0.4712, 1.0, 0.4904, 0.75, 0.5096, 0.75, 0.5096, 1.0, 0.4904, 1.0, 0.5096, 0.75, 0.5288, 0.75, 0.5288, 1.0, 0.5096, 1.0, 0.5288, 0.75, 0.5481, 0.75, 0.5481, 1.0, 0.5288, 1.0, 0.5481, 0.75, 0.5673, 0.75, 0.5673, 1.0, 0.5481, 1.0, 0.5673, 0.75, 0.5865, 0.75, 0.5865, 1.0, 0.5673, 1.0, 0.5865, 0.75, 0.6058, 0.75, 0.6058, 1.0, 0.5865, 1.0, 0.4327, 0.75, 0.4327, 0.0, 0.4327, 0.25, 0.4327, 0.5, 0.4327, 0.5, 0.4519, 0.5, 0.4519, 0.75, 0.4327, 0.75, 0.4519, 0.5, 0.4712, 0.5, 0.4712, 0.75, 0.4519, 0.75, 0.4712, 0.5, 0.4904, 0.5, 0.4904, 0.75, 0.4712, 0.75, 0.4904, 0.5, 0.5096, 0.5, 0.5096, 0.75, 0.4904, 0.75, 0.5096, 0.5, 0.5288, 0.5, 0.5288, 0.75, 0.5096, 0.75, 0.5288, 0.5, 0.5481, 0.5, 0.5481, 0.75, 0.5288, 0.75, 0.5481, 0.5, 0.5673, 0.5, 0.5673, 0.75, 0.5481, 0.75, 0.5673, 0.5, 0.5865, 0.5, 0.5865, 0.75, 0.5673, 0.75, 0.5865, 0.5, 0.6058, 0.5, 0.6058, 0.75, 0.5865, 0.75, 0.4327, 0.25, 0.4519, 0.25, 0.4519, 0.5, 0.4327, 0.5, 0.4519, 0.25, 0.4712, 0.25, 0.4712, 0.5, 0.4519, 0.5, 0.4712, 0.25, 0.4904, 0.25, 0.4904, 0.5, 0.4712, 0.5, 0.4904, 0.25, 0.5096, 0.25, 0.5096, 0.5, 0.4904, 0.5, 0.5096, 0.25, 0.5288, 0.25, 0.5288, 0.5, 0.5096, 0.5, 0.5288, 0.25, 0.5481, 0.25, 0.5481, 0.5, 0.5288, 0.5, 0.5481, 0.25, 0.5673, 0.25, 0.5673, 0.5, 0.5481, 0.5, 0.5673, 0.25, 0.5865, 0.25, 0.5865, 0.5, 0.5673, 0.5, 0.5865, 0.25, 0.6058, 0.25, 0.6058, 0.5, 0.5865, 0.5, 0.4327, 0.0, 0.4519, 0.0, 0.4519, 0.25, 0.4327, 0.25, 0.4519, 0.0, 0.4712, 0.0, 0.4712, 0.25, 0.4519, 0.25, 0.4712, 0.0, 0.4904, 0.0, 0.4904, 0.25, 0.4712, 0.25, 0.4904, 0.0, 0.5096, 0.0, 0.5096, 0.25, 0.4904, 0.25, 0.5096, 0.0, 0.5288, 0.0, 0.5288, 0.25, 0.5096, 0.25, 0.5288, 0.0, 0.5481, 0.0, 0.5481, 0.25, 0.5288, 0.25, 0.5481, 0.0, 0.5673, 0.0, 0.5673, 0.25, 0.5481, 0.25, 0.5673, 0.0, 0.5865, 0.0, 0.5865, 0.25, 0.5673, 0.25, 0.5865, 0.0, 0.6058, 0.0, 0.6058, 0.25, 0.5865, 0.25])
me_cube_005.materials.append(mat_grass)
me_cube_005.use_remesh_preserve_volume = False
me_cube_005.use_remesh_preserve_attributes = False
me_cube_005.use_mirror_vertex_groups = False
me_cube_005.update()
me_cube_014 = bpy.data.meshes.new('Cube.014')
me_cube_014.from_pydata([(0.4706, 0.4711, 1.239), (0.5144, 0.5148, -0.00689), (0.4706, -0.4711, 1.239), (0.5144, -0.5148, -0.00689), (-0.4716, 0.4711, 1.239), (-0.5152, 0.5148, -0.00689), (-0.4716, -0.4711, 1.239), (-0.5152, -0.5148, -0.00689), (0.6231, -0.6231, 0.5671), (0.6231, 0.6231, 0.5671), (-0.6231, 0.6231, 0.5671), (-0.6231, -0.6231, 0.5671), (-0.005434, -0.496, 1.273), (-0.005737, -0.542, -0.03893), (-0.005737, 0.542, -0.03893), (-0.005434, 0.496, 1.273), (-0.006489, 0.656, 0.5653), (-0.006489, -0.656, 0.5653)], [], [(15, 4, 6, 12), (14, 1, 3, 13), (17, 12, 6, 11), (9, 0, 2, 8), (16, 15, 0, 9), (11, 6, 4, 10), (7, 11, 10, 5), (14, 16, 9, 1), (1, 9, 8, 3), (13, 17, 11, 7), (3, 8, 17, 13), (5, 10, 16, 14), (10, 4, 15, 16), (8, 2, 12, 17), (5, 14, 13, 7), (0, 15, 12, 2)])
_uv = me_cube_014.uv_layers.new(name='UVMap')
_uv.uv.foreach_set('vector', [0.5, 0.0, 0.625, 0.0, 0.625, 0.25, 0.5, 0.25, 0.5, 0.25, 0.625, 0.25, 0.625, 0.5, 0.5, 0.5, 0.5625, 0.625, 0.625, 0.625, 0.625, 0.75, 0.5625, 0.75, 0.5625, 0.75, 0.625, 0.75, 0.625, 1.0, 0.5625, 1.0, 0.3125, 0.625, 0.375, 0.625, 0.375, 0.75, 0.3125, 0.75, 0.8125, 0.5, 0.875, 0.5, 0.875, 0.75, 0.8125, 0.75, 0.625, 0.5, 0.75, 0.5, 0.75, 0.75, 0.625, 0.75, 0.125, 0.625, 0.25, 0.625, 0.25, 0.75, 0.125, 0.75, 0.375, 0.75, 0.5, 0.75, 0.5, 1.0, 0.375, 1.0, 0.375, 0.625, 0.5, 0.625, 0.5, 0.75, 0.375, 0.75, 0.375, 0.5, 0.5, 0.5, 0.5, 0.625, 0.375, 0.625, 0.125, 0.5, 0.25, 0.5, 0.25, 0.625, 0.125, 0.625, 0.3125, 0.5, 0.375, 0.5, 0.375, 0.625, 0.3125, 0.625, 0.5625, 0.5, 0.625, 0.5, 0.625, 0.625, 0.5625, 0.625, 0.375, 0.25, 0.5, 0.25, 0.5, 0.5, 0.375, 0.5, 0.375, 0.0, 0.5, 0.0, 0.5, 0.25, 0.375, 0.25])
me_cube_014.materials.append(mat_rock)
me_cube_014.use_remesh_preserve_volume = False
me_cube_014.use_remesh_preserve_attributes = False
me_cube_014.use_mirror_vertex_groups = False
me_cube_014.update()
me_cube_016 = bpy.data.meshes.new('Cube.016')
me_cube_016.from_pydata([(0.4799, 0.4181, 1.168), (0.5189, 0.4569, 0.06211), (0.4799, -0.4181, 1.168), (0.5189, -0.4569, 0.06211), (-0.4783, 0.4366, 1.193), (-0.5187, 0.4771, 0.03825), (-0.4783, -0.4366, 1.193), (-0.5187, -0.4771, 0.03825), (0.6454, -0.5801, 0.5693), (0.6454, 0.5801, 0.5693), (-0.6491, 0.6058, 0.568), (-0.6491, -0.6058, 0.568), (-0.005445, -0.4585, 1.224), (-0.005726, -0.501, 0.01066), (-0.005726, 0.501, 0.01066), (-0.005445, 0.4585, 1.224), (-0.006489, 0.656, 0.5653), (-0.006489, -0.656, 0.5653)], [], [(15, 4, 6, 12), (14, 1, 3, 13), (17, 12, 6, 11), (9, 0, 2, 8), (16, 15, 0, 9), (11, 6, 4, 10), (7, 11, 10, 5), (14, 16, 9, 1), (1, 9, 8, 3), (13, 17, 11, 7), (3, 8, 17, 13), (5, 10, 16, 14), (10, 4, 15, 16), (8, 2, 12, 17), (5, 14, 13, 7), (0, 15, 12, 2)])
_uv = me_cube_016.uv_layers.new(name='UVMap')
_uv.uv.foreach_set('vector', [0.5, 0.0, 0.625, 0.0, 0.625, 0.25, 0.5, 0.25, 0.5, 0.25, 0.625, 0.25, 0.625, 0.5, 0.5, 0.5, 0.5625, 0.625, 0.625, 0.625, 0.625, 0.75, 0.5625, 0.75, 0.5625, 0.75, 0.625, 0.75, 0.625, 1.0, 0.5625, 1.0, 0.3125, 0.625, 0.375, 0.625, 0.375, 0.75, 0.3125, 0.75, 0.8125, 0.5, 0.875, 0.5, 0.875, 0.75, 0.8125, 0.75, 0.625, 0.5, 0.75, 0.5, 0.75, 0.75, 0.625, 0.75, 0.125, 0.625, 0.25, 0.625, 0.25, 0.75, 0.125, 0.75, 0.375, 0.75, 0.5, 0.75, 0.5, 1.0, 0.375, 1.0, 0.375, 0.625, 0.5, 0.625, 0.5, 0.75, 0.375, 0.75, 0.375, 0.5, 0.5, 0.5, 0.5, 0.625, 0.375, 0.625, 0.125, 0.5, 0.25, 0.5, 0.25, 0.625, 0.125, 0.625, 0.3125, 0.5, 0.375, 0.5, 0.375, 0.625, 0.3125, 0.625, 0.5625, 0.5, 0.625, 0.5, 0.625, 0.625, 0.5625, 0.625, 0.375, 0.25, 0.5, 0.25, 0.5, 0.5, 0.375, 0.5, 0.375, 0.0, 0.5, 0.0, 0.5, 0.25, 0.375, 0.25])
me_cube_016.materials.append(mat_rock_001)
me_cube_016.use_remesh_preserve_volume = False
me_cube_016.use_remesh_preserve_attributes = False
me_cube_016.use_mirror_vertex_groups = False
me_cube_016.update()

# ---- objects
ob_grass_blade_013 = bpy.data.objects.new('Grass Blade.013', me_cube)
ob_grass_blade_014 = bpy.data.objects.new('Grass Blade.014', me_cube_001)
ob_grass_blade_015 = bpy.data.objects.new('Grass Blade.015', me_cube_002)
ob_grass_blade_016 = bpy.data.objects.new('Grass Blade.016', me_cube_003)
ob_grass_blade_017 = bpy.data.objects.new('Grass Blade.017', me_cube_004)
ob_grass_blade_018 = bpy.data.objects.new('Grass Blade.018', me_cube_005)
ob_grass_blade_019 = bpy.data.objects.new('Grass Blade.019', me_cube)
ob_grass_blade_020 = bpy.data.objects.new('Grass Blade.020', me_cube_001)
ob_grass_blade_021 = bpy.data.objects.new('Grass Blade.021', me_cube_002)
ob_grass_blade_022 = bpy.data.objects.new('Grass Blade.022', me_cube_003)
ob_grass_blade_023 = bpy.data.objects.new('Grass Blade.023', me_cube_004)
ob_grass_blade_024 = bpy.data.objects.new('Grass Blade.024', me_cube_005)
ob_grass_blade_025 = bpy.data.objects.new('Grass Blade.025', me_cube)
ob_grass_blade_026 = bpy.data.objects.new('Grass Blade.026', me_cube_001)
ob_grass_blade_027 = bpy.data.objects.new('Grass Blade.027', me_cube_002)
ob_grass_blade_028 = bpy.data.objects.new('Grass Blade.028', me_cube_003)
ob_grass_blade_029 = bpy.data.objects.new('Grass Blade.029', me_cube_004)
ob_grass_blade_030 = bpy.data.objects.new('Grass Blade.030', me_cube_005)
ob_grass_blade_031 = bpy.data.objects.new('Grass Blade.031', me_cube)
ob_grass_blade_032 = bpy.data.objects.new('Grass Blade.032', me_cube_001)
ob_grass_blade_033 = bpy.data.objects.new('Grass Blade.033', me_cube_002)
ob_grass_blade_034 = bpy.data.objects.new('Grass Blade.034', me_cube_003)
ob_grass_blade_035 = bpy.data.objects.new('Grass Blade.035', me_cube_004)
ob_grass_blade_036 = bpy.data.objects.new('Grass Blade.036', me_cube_005)
ob_grass_blade_037 = bpy.data.objects.new('Grass Blade.037', me_cube)
ob_grass_blade_038 = bpy.data.objects.new('Grass Blade.038', me_cube_001)
ob_grass_blade_039 = bpy.data.objects.new('Grass Blade.039', me_cube_002)
ob_grass_blade_040 = bpy.data.objects.new('Grass Blade.040', me_cube_003)
ob_grass_blade_041 = bpy.data.objects.new('Grass Blade.041', me_cube_004)
ob_grass_blade_042 = bpy.data.objects.new('Grass Blade.042', me_cube_005)
ob_grass_blade_043 = bpy.data.objects.new('Grass Blade.043', me_cube)
ob_grass_blade_044 = bpy.data.objects.new('Grass Blade.044', me_cube_001)
ob_grass_blade_045 = bpy.data.objects.new('Grass Blade.045', me_cube_002)
ob_grass_blade_046 = bpy.data.objects.new('Grass Blade.046', me_cube_003)
ob_grass_blade_047 = bpy.data.objects.new('Grass Blade.047', me_cube_004)
ob_grass_blade_048 = bpy.data.objects.new('Grass Blade.048', me_cube_005)
ob_grass_blade_049 = bpy.data.objects.new('Grass Blade.049', me_cube)
ob_grass_blade_050 = bpy.data.objects.new('Grass Blade.050', me_cube_001)
ob_grass_blade_051 = bpy.data.objects.new('Grass Blade.051', me_cube_002)
ob_grass_blade_052 = bpy.data.objects.new('Grass Blade.052', me_cube_003)
ob_grass_blade_053 = bpy.data.objects.new('Grass Blade.053', me_cube_004)
ob_grass_blade_054 = bpy.data.objects.new('Grass Blade.054', me_cube_005)
ob_rock_002 = bpy.data.objects.new('Rock.002', me_cube_014)
ob_rock_003 = bpy.data.objects.new('Rock.003', me_cube_014)
ob_rock_004 = bpy.data.objects.new('Rock.004', me_cube_014)
ob_rock_005 = bpy.data.objects.new('Rock.005', me_cube_016)
ob_rock_006 = bpy.data.objects.new('Rock.006', me_cube_014)
ob_rock_007 = bpy.data.objects.new('Rock.007', me_cube_014)
ob_rock_008 = bpy.data.objects.new('Rock.008', me_cube_016)
ob_rock_009 = bpy.data.objects.new('Rock.009', me_cube_014)
ob_rock_010 = bpy.data.objects.new('Rock.010', me_cube_014)
ob_rock_011 = bpy.data.objects.new('Rock.011', me_cube_014)
ob_rock_012 = bpy.data.objects.new('Rock.012', me_cube_014)
ob_rock_013 = bpy.data.objects.new('Rock.013', me_cube_016)
ob_grass_blade_055 = bpy.data.objects.new('Grass Blade.055', me_cube)
ob_grass_blade_056 = bpy.data.objects.new('Grass Blade.056', me_cube_001)
ob_grass_blade_057 = bpy.data.objects.new('Grass Blade.057', me_cube_002)
ob_grass_blade_058 = bpy.data.objects.new('Grass Blade.058', me_cube_003)
ob_grass_blade_059 = bpy.data.objects.new('Grass Blade.059', me_cube_004)
ob_grass_blade_060 = bpy.data.objects.new('Grass Blade.060', me_cube_005)
ob_grass_blade_061 = bpy.data.objects.new('Grass Blade.061', me_cube)
ob_grass_blade_062 = bpy.data.objects.new('Grass Blade.062', me_cube_001)
ob_grass_blade_063 = bpy.data.objects.new('Grass Blade.063', me_cube_002)
ob_grass_blade_064 = bpy.data.objects.new('Grass Blade.064', me_cube_003)
ob_grass_blade_065 = bpy.data.objects.new('Grass Blade.065', me_cube_004)
ob_grass_blade_066 = bpy.data.objects.new('Grass Blade.066', me_cube_005)
ob_grass_blade_067 = bpy.data.objects.new('Grass Blade.067', me_cube)
ob_grass_blade_068 = bpy.data.objects.new('Grass Blade.068', me_cube_001)
ob_grass_blade_069 = bpy.data.objects.new('Grass Blade.069', me_cube_002)
ob_grass_blade_070 = bpy.data.objects.new('Grass Blade.070', me_cube_003)
ob_grass_blade_071 = bpy.data.objects.new('Grass Blade.071', me_cube_004)
ob_grass_blade_072 = bpy.data.objects.new('Grass Blade.072', me_cube_005)
ob_grass_blade_073 = bpy.data.objects.new('Grass Blade.073', me_cube)
ob_grass_blade_074 = bpy.data.objects.new('Grass Blade.074', me_cube_001)
ob_grass_blade_075 = bpy.data.objects.new('Grass Blade.075', me_cube_002)
ob_grass_blade_076 = bpy.data.objects.new('Grass Blade.076', me_cube_003)
ob_grass_blade_077 = bpy.data.objects.new('Grass Blade.077', me_cube_004)
ob_grass_blade_078 = bpy.data.objects.new('Grass Blade.078', me_cube_005)
ob_grass_blade_079 = bpy.data.objects.new('Grass Blade.079', me_cube)
ob_grass_blade_080 = bpy.data.objects.new('Grass Blade.080', me_cube_001)
ob_grass_blade_081 = bpy.data.objects.new('Grass Blade.081', me_cube_002)
ob_grass_blade_082 = bpy.data.objects.new('Grass Blade.082', me_cube_003)
ob_grass_blade_083 = bpy.data.objects.new('Grass Blade.083', me_cube_004)
ob_grass_blade_084 = bpy.data.objects.new('Grass Blade.084', me_cube_005)
ob_grass_blade_085 = bpy.data.objects.new('Grass Blade.085', me_cube)
ob_grass_blade_086 = bpy.data.objects.new('Grass Blade.086', me_cube_001)
ob_grass_blade_087 = bpy.data.objects.new('Grass Blade.087', me_cube_002)
ob_grass_blade_088 = bpy.data.objects.new('Grass Blade.088', me_cube_003)
ob_grass_blade_089 = bpy.data.objects.new('Grass Blade.089', me_cube_004)
ob_grass_blade_090 = bpy.data.objects.new('Grass Blade.090', me_cube_005)
ob_grass_blade_091 = bpy.data.objects.new('Grass Blade.091', me_cube)
ob_grass_blade_092 = bpy.data.objects.new('Grass Blade.092', me_cube_001)
ob_grass_blade_093 = bpy.data.objects.new('Grass Blade.093', me_cube_002)
ob_grass_blade_094 = bpy.data.objects.new('Grass Blade.094', me_cube_003)
ob_grass_blade_095 = bpy.data.objects.new('Grass Blade.095', me_cube_004)
ob_grass_blade_096 = bpy.data.objects.new('Grass Blade.096', me_cube_005)
ob_rock_014 = bpy.data.objects.new('Rock.014', me_cube_014)
ob_rock_015 = bpy.data.objects.new('Rock.015', me_cube_014)
ob_rock_016 = bpy.data.objects.new('Rock.016', me_cube_014)
ob_rock_017 = bpy.data.objects.new('Rock.017', me_cube_016)
ob_rock_018 = bpy.data.objects.new('Rock.018', me_cube_014)
ob_rock_019 = bpy.data.objects.new('Rock.019', me_cube_014)
ob_rock_020 = bpy.data.objects.new('Rock.020', me_cube_016)
ob_rock_021 = bpy.data.objects.new('Rock.021', me_cube_014)
ob_rock_022 = bpy.data.objects.new('Rock.022', me_cube_014)
ob_rock_023 = bpy.data.objects.new('Rock.023', me_cube_014)
ob_rock_024 = bpy.data.objects.new('Rock.024', me_cube_014)
ob_rock_025 = bpy.data.objects.new('Rock.025', me_cube_016)

# ---- transforms, parenting, visibility, modifiers, constraints
ob_grass_blade_013.location = (-6.264, 2.417, 2.688)
ob_grass_blade_013.rotation_euler = (-0.107, -0.03054, 1.167)
ob_grass_blade_013.scale = (0.2543, 0.2543, 3.049)
ob_grass_blade_013.lineart.crease_threshold = 0.0
_m = ob_grass_blade_013.modifiers.new('Decimate', 'DECIMATE')
_m.ratio = 0.2587
ob_grass_blade_014.location = (-5.194, 3.158, 1.458)
ob_grass_blade_014.rotation_euler = (-0.107, -0.03054, 1.167)
ob_grass_blade_014.scale = (0.2124, 0.2124, 1.71)
ob_grass_blade_014.lineart.crease_threshold = 0.0
_m = ob_grass_blade_014.modifiers.new('Decimate', 'DECIMATE')
_m.ratio = 0.393
_m.use_collapse_triangulate = True
ob_grass_blade_015.location = (-5.233, 2.306, 2.252)
ob_grass_blade_015.rotation_euler = (-0.107, -0.03054, 1.167)
ob_grass_blade_015.scale = (0.2124, 0.2124, 2.511)
ob_grass_blade_015.lineart.crease_threshold = 0.0
_m = ob_grass_blade_015.modifiers.new('Decimate', 'DECIMATE')
_m.ratio = 0.4776
ob_grass_blade_016.location = (-5.995, 3.389, 1.765)
ob_grass_blade_016.rotation_euler = (-0.002491, 0.1112, 2.993)
ob_grass_blade_016.scale = (0.2124, 0.2124, 2.143)
ob_grass_blade_016.lineart.crease_threshold = 0.0
_m = ob_grass_blade_016.modifiers.new('Decimate', 'DECIMATE')
_m.ratio = 0.4776
_m.use_collapse_triangulate = True
ob_grass_blade_017.location = (-5.45, 1.982, 0.584)
ob_grass_blade_017.rotation_euler = (0.08968, -0.06594, -1.065)
ob_grass_blade_017.scale = (0.2124, 0.2124, 1.46)
ob_grass_blade_017.lineart.crease_threshold = 0.0
_m = ob_grass_blade_017.modifiers.new('Decimate', 'DECIMATE')
_m.ratio = 0.7811
_m.use_collapse_triangulate = True
ob_grass_blade_018.location = (-6.584, 2.923, 0.4714)
ob_grass_blade_018.rotation_euler = (0.06897, 0.08737, -2.598)
ob_grass_blade_018.scale = (0.2124, 0.2124, 1.46)
ob_grass_blade_018.lineart.crease_threshold = 0.0
_m = ob_grass_blade_018.modifiers.new('Decimate', 'DECIMATE')
_m.ratio = 0.592
_m.use_collapse_triangulate = True
ob_grass_blade_019.location = (-4.814, 5.584, 2.952)
ob_grass_blade_019.rotation_euler = (0.07854, 0.005924, -2.244)
ob_grass_blade_019.scale = (0.285, 0.285, 3.417)
ob_grass_blade_019.lineart.crease_threshold = 0.0
_m = ob_grass_blade_019.modifiers.new('Decimate', 'DECIMATE')
_m.ratio = 0.2587
ob_grass_blade_020.location = (-5.944, 4.972, 1.411)
ob_grass_blade_020.rotation_euler = (0.07854, 0.005924, -2.244)
ob_grass_blade_020.scale = (0.2381, 0.2381, 1.917)
ob_grass_blade_020.lineart.crease_threshold = 0.0
_m = ob_grass_blade_020.modifiers.new('Decimate', 'DECIMATE')
_m.ratio = 0.393
_m.use_collapse_triangulate = True
ob_grass_blade_021.location = (-5.797, 5.957, 2.254)
ob_grass_blade_021.rotation_euler = (0.07854, 0.005924, -2.244)
ob_grass_blade_021.scale = (0.2381, 0.2381, 2.815)
ob_grass_blade_021.lineart.crease_threshold = 0.0
_m = ob_grass_blade_021.modifiers.new('Decimate', 'DECIMATE')
_m.ratio = 0.4776
ob_grass_blade_022.location = (-5.219, 4.523, 1.923)
ob_grass_blade_022.rotation_euler = (-0.0142, -0.07747, -0.4162)
ob_grass_blade_022.scale = (0.2381, 0.2381, 2.402)
ob_grass_blade_022.lineart.crease_threshold = 0.0
_m = ob_grass_blade_022.modifiers.new('Decimate', 'DECIMATE')
_m.ratio = 0.4776
_m.use_collapse_triangulate = True
ob_grass_blade_023.location = (-5.156, 6.083, 0.4487)
ob_grass_blade_023.rotation_euler = (-0.05272, 0.05854, 1.81)
ob_grass_blade_023.scale = (0.2381, 0.2381, 1.637)
ob_grass_blade_023.lineart.crease_threshold = 0.0
_m = ob_grass_blade_023.modifiers.new('Decimate', 'DECIMATE')
_m.ratio = 0.7811
_m.use_collapse_triangulate = True
ob_grass_blade_024.location = (-4.21, 4.731, 0.5999)
ob_grass_blade_024.rotation_euler = (-0.06024, -0.05077, 0.2737)
ob_grass_blade_024.scale = (0.2381, 0.2381, 1.637)
ob_grass_blade_024.lineart.crease_threshold = 0.0
_m = ob_grass_blade_024.modifiers.new('Decimate', 'DECIMATE')
_m.ratio = 0.592
_m.use_collapse_triangulate = True
ob_grass_blade_025.location = (-4.352, -6.476, 2.168)
ob_grass_blade_025.rotation_euler = (-0.05551, 0.07924, 0.09192)
ob_grass_blade_025.scale = (0.2385, 0.2385, 2.859)
ob_grass_blade_025.lineart.crease_threshold = 0.0
_m = ob_grass_blade_025.modifiers.new('Decimate', 'DECIMATE')
_m.ratio = 0.2587
ob_grass_blade_026.location = (-3.404, -6.979, 0.8762)
ob_grass_blade_026.rotation_euler = (-0.05551, 0.07924, 0.09192)
ob_grass_blade_026.scale = (0.1992, 0.1992, 1.604)
ob_grass_blade_026.lineart.crease_threshold = 0.0
_m = ob_grass_blade_026.modifiers.new('Decimate', 'DECIMATE')
_m.ratio = 0.393
_m.use_collapse_triangulate = True
ob_grass_blade_027.location = (-4.036, -7.358, 1.682)
ob_grass_blade_027.rotation_euler = (-0.05551, 0.07924, 0.09192)
ob_grass_blade_027.scale = (0.1992, 0.1992, 2.355)
ob_grass_blade_027.lineart.crease_threshold = 0.0
_m = ob_grass_blade_027.modifiers.new('Decimate', 'DECIMATE')
_m.ratio = 0.4776
ob_grass_blade_028.location = (-3.534, -6.229, 1.212)
ob_grass_blade_028.rotation_euler = (0.09076, 0.03345, 1.923)
ob_grass_blade_028.scale = (0.1992, 0.1992, 2.01)
ob_grass_blade_028.lineart.crease_threshold = 0.0
_m = ob_grass_blade_028.modifiers.new('Decimate', 'DECIMATE')
_m.ratio = 0.4776
_m.use_collapse_triangulate = True
ob_grass_blade_029.location = (-4.575, -7.259, 0.1728)
ob_grass_blade_029.rotation_euler = (-0.02903, -0.09227, -2.132)
ob_grass_blade_029.scale = (0.1992, 0.1992, 1.369)
ob_grass_blade_029.lineart.crease_threshold = 0.0
_m = ob_grass_blade_029.modifiers.new('Decimate', 'DECIMATE')
_m.ratio = 0.7811
_m.use_collapse_triangulate = True
ob_grass_blade_030.location = (-4.313, -5.901, 0.09283)
ob_grass_blade_030.rotation_euler = (0.09136, -0.03178, 2.609)
ob_grass_blade_030.scale = (0.1992, 0.1992, 1.369)
ob_grass_blade_030.lineart.crease_threshold = 0.0
_m = ob_grass_blade_030.modifiers.new('Decimate', 'DECIMATE')
_m.ratio = 0.592
_m.use_collapse_triangulate = True
ob_grass_blade_031.location = (-4.971, -4.785, 1.347)
ob_grass_blade_031.rotation_euler = (0.09762, 0.03582, 2.042)
ob_grass_blade_031.scale = (0.1695, 0.1695, 2.032)
ob_grass_blade_031.lineart.crease_threshold = 0.0
_m = ob_grass_blade_031.modifiers.new('Decimate', 'DECIMATE')
_m.ratio = 0.2587
ob_grass_blade_032.location = (-5.026, -4.056, 0.4047)
ob_grass_blade_032.rotation_euler = (0.09762, 0.03582, 2.042)
ob_grass_blade_032.scale = (0.1415, 0.1415, 1.14)
ob_grass_blade_032.lineart.crease_threshold = 0.0
_m = ob_grass_blade_032.modifiers.new('Decimate', 'DECIMATE')
_m.ratio = 0.393
_m.use_collapse_triangulate = True
ob_grass_blade_033.location = (-4.528, -4.361, 0.9157)
ob_grass_blade_033.rotation_euler = (0.09762, 0.03582, 2.042)
ob_grass_blade_033.scale = (0.1415, 0.1415, 1.673)
ob_grass_blade_033.lineart.crease_threshold = 0.0
_m = ob_grass_blade_033.modifiers.new('Decimate', 'DECIMATE')
_m.ratio = 0.4776
ob_grass_blade_034.location = (-5.447, -4.327, 0.7206)
ob_grass_blade_034.rotation_euler = (0.01001, -0.1035, -2.416)
ob_grass_blade_034.scale = (0.1415, 0.1415, 1.428)
ob_grass_blade_034.lineart.crease_threshold = 0.0
_m = ob_grass_blade_034.modifiers.new('Decimate', 'DECIMATE')
_m.ratio = 0.4776
_m.use_collapse_triangulate = True
ob_grass_blade_035.location = (-4.621, -4.776, -0.1435)
ob_grass_blade_035.rotation_euler = (-0.08809, 0.05529, -0.1899)
ob_grass_blade_035.scale = (0.1415, 0.1415, 0.9729)
ob_grass_blade_035.lineart.crease_threshold = 0.0
_m = ob_grass_blade_035.modifiers.new('Decimate', 'DECIMATE')
_m.ratio = 0.7811
_m.use_collapse_triangulate = True
ob_grass_blade_036.location = (-5.585, -4.951, -0.044)
ob_grass_blade_036.rotation_euler = (-0.05823, -0.08618, -1.724)
ob_grass_blade_036.scale = (0.1415, 0.1415, 0.9729)
ob_grass_blade_036.lineart.crease_threshold = 0.0
_m = ob_grass_blade_036.modifiers.new('Decimate', 'DECIMATE')
_m.ratio = 0.592
_m.use_collapse_triangulate = True
ob_grass_blade_037.location = (-2.049, -2.351, 3.338)
ob_grass_blade_037.rotation_euler = (-0.1021, -0.0386, 2.866)
ob_grass_blade_037.scale = (0.3532, 0.3532, 4.234)
ob_grass_blade_037.lineart.crease_threshold = 0.0
_m = ob_grass_blade_037.modifiers.new('Decimate', 'DECIMATE')
_m.ratio = 0.2587
ob_grass_blade_038.location = (-3.274, -1.013, 1.638)
ob_grass_blade_038.rotation_euler = (-0.1021, -0.0386, 2.866)
ob_grass_blade_038.scale = (0.2949, 0.2949, 2.375)
ob_grass_blade_038.lineart.crease_threshold = 0.0
_m = ob_grass_blade_038.modifiers.new('Decimate', 'DECIMATE')
_m.ratio = 0.393
_m.use_collapse_triangulate = True
ob_grass_blade_039.location = (-2.084, -0.9122, 2.729)
ob_grass_blade_039.rotation_euler = (-0.1021, -0.0386, 2.866)
ob_grass_blade_039.scale = (0.2949, 0.2949, 3.488)
ob_grass_blade_039.lineart.crease_threshold = 0.0
_m = ob_grass_blade_039.modifiers.new('Decimate', 'DECIMATE')
_m.ratio = 0.4776
ob_grass_blade_040.location = (-3.447, -2.155, 2.068)
ob_grass_blade_040.rotation_euler = (-0.01158, 0.1085, -1.593)
ob_grass_blade_040.scale = (0.2949, 0.2949, 2.976)
ob_grass_blade_040.lineart.crease_threshold = 0.0
_m = ob_grass_blade_040.modifiers.new('Decimate', 'DECIMATE')
_m.ratio = 0.4776
_m.use_collapse_triangulate = True
ob_grass_blade_041.location = (-1.621, -1.16, 0.4086)
ob_grass_blade_041.rotation_euler = (0.09305, -0.05713, 0.6334)
ob_grass_blade_041.scale = (0.2949, 0.2949, 2.028)
ob_grass_blade_041.lineart.crease_threshold = 0.0
_m = ob_grass_blade_041.modifiers.new('Decimate', 'DECIMATE')
_m.ratio = 0.7811
_m.use_collapse_triangulate = True
ob_grass_blade_042.location = (-2.718, -2.89, 0.2665)
ob_grass_blade_042.rotation_euler = (0.06026, 0.09105, -0.9007)
ob_grass_blade_042.scale = (0.2949, 0.2949, 2.028)
ob_grass_blade_042.lineart.crease_threshold = 0.0
_m = ob_grass_blade_042.modifiers.new('Decimate', 'DECIMATE')
_m.ratio = 0.592
_m.use_collapse_triangulate = True
ob_grass_blade_043.location = (-2.354, -1.923, 2.904)
ob_grass_blade_043.rotation_euler = (-0.104, -0.02478, 2.993)
ob_grass_blade_043.scale = (0.3015, 0.3015, 3.615)
ob_grass_blade_043.lineart.crease_threshold = 0.0
_m = ob_grass_blade_043.modifiers.new('Decimate', 'DECIMATE')
_m.ratio = 0.2587
ob_grass_blade_044.location = (-3.516, -0.9227, 1.435)
ob_grass_blade_044.rotation_euler = (-0.104, -0.02478, 2.993)
ob_grass_blade_044.scale = (0.2518, 0.2518, 2.028)
ob_grass_blade_044.lineart.crease_threshold = 0.0
_m = ob_grass_blade_044.modifiers.new('Decimate', 'DECIMATE')
_m.ratio = 0.393
_m.use_collapse_triangulate = True
ob_grass_blade_045.location = (-2.532, -0.7086, 2.38)
ob_grass_blade_045.rotation_euler = (-0.104, -0.02478, 2.993)
ob_grass_blade_045.scale = (0.2518, 0.2518, 2.978)
ob_grass_blade_045.lineart.crease_threshold = 0.0
_m = ob_grass_blade_045.modifiers.new('Decimate', 'DECIMATE')
_m.ratio = 0.4776
ob_grass_blade_046.location = (-3.544, -1.909, 1.802)
ob_grass_blade_046.rotation_euler = (0.002348, 0.1069, -1.465)
ob_grass_blade_046.scale = (0.2518, 0.2518, 2.541)
ob_grass_blade_046.lineart.crease_threshold = 0.0
_m = ob_grass_blade_046.modifiers.new('Decimate', 'DECIMATE')
_m.ratio = 0.4776
_m.use_collapse_triangulate = True
ob_grass_blade_047.location = (-2.085, -0.8691, 0.4057)
ob_grass_blade_047.rotation_euler = (0.08327, -0.06709, 0.7609)
ob_grass_blade_047.scale = (0.2518, 0.2518, 1.731)
ob_grass_blade_047.lineart.crease_threshold = 0.0
_m = ob_grass_blade_047.modifiers.new('Decimate', 'DECIMATE')
_m.ratio = 0.7811
_m.use_collapse_triangulate = True
ob_grass_blade_048.location = (-2.825, -2.452, 0.2744)
ob_grass_blade_048.rotation_euler = (0.06989, 0.08094, -0.773)
ob_grass_blade_048.scale = (0.2518, 0.2518, 1.731)
ob_grass_blade_048.lineart.crease_threshold = 0.0
_m = ob_grass_blade_048.modifiers.new('Decimate', 'DECIMATE')
_m.ratio = 0.592
_m.use_collapse_triangulate = True
ob_grass_blade_049.location = (6.858, 6.578, 3.133)
ob_grass_blade_049.rotation_euler = (0.06741, -0.05719, -3.092)
ob_grass_blade_049.scale = (0.3139, 0.3139, 3.763)
ob_grass_blade_049.lineart.crease_threshold = 0.0
_m = ob_grass_blade_049.modifiers.new('Decimate', 'DECIMATE')
_m.ratio = 0.2587
ob_grass_blade_050.location = (5.425, 7.08, 1.527)
ob_grass_blade_050.rotation_euler = (0.06741, -0.05719, -3.092)
ob_grass_blade_050.scale = (0.2621, 0.2621, 2.111)
ob_grass_blade_050.lineart.crease_threshold = 0.0
_m = ob_grass_blade_050.modifiers.new('Decimate', 'DECIMATE')
_m.ratio = 0.393
_m.use_collapse_triangulate = True
ob_grass_blade_051.location = (6.404, 7.668, 2.401)
ob_grass_blade_051.rotation_euler = (0.06741, -0.05719, -3.092)
ob_grass_blade_051.scale = (0.2621, 0.2621, 3.1)
ob_grass_blade_051.lineart.crease_threshold = 0.0
_m = ob_grass_blade_051.modifiers.new('Decimate', 'DECIMATE')
_m.ratio = 0.4776
ob_grass_blade_052.location = (5.617, 6.15, 2.073)
ob_grass_blade_052.rotation_euler = (-0.07249, -0.05059, -1.262)
ob_grass_blade_052.scale = (0.2621, 0.2621, 2.645)
ob_grass_blade_052.lineart.crease_threshold = 0.0
_m = ob_grass_blade_052.modifiers.new('Decimate', 'DECIMATE')
_m.ratio = 0.4776
_m.use_collapse_triangulate = True
ob_grass_blade_053.location = (6.846, 7.246, 0.3766)
ob_grass_blade_053.rotation_euler = (0.00421, 0.08827, 0.9651)
ob_grass_blade_053.scale = (0.2621, 0.2621, 1.802)
ob_grass_blade_053.lineart.crease_threshold = 0.0
_m = ob_grass_blade_053.modifiers.new('Decimate', 'DECIMATE')
_m.ratio = 0.7811
_m.use_collapse_triangulate = True
ob_grass_blade_054.location = (6.428, 5.48, 0.556)
ob_grass_blade_054.rotation_euler = (-0.0881, 0.006951, -0.5748)
ob_grass_blade_054.scale = (0.2621, 0.2621, 1.802)
ob_grass_blade_054.lineart.crease_threshold = 0.0
_m = ob_grass_blade_054.modifiers.new('Decimate', 'DECIMATE')
_m.ratio = 0.592
_m.use_collapse_triangulate = True
ob_rock_002.location = (4.715, 2.458, 0.3742)
ob_rock_002.rotation_euler = (0.2474, 0.356, 2.079)
ob_rock_002.scale = (1.041, 0.8289, 0.5806)
ob_rock_002.lineart.crease_threshold = 0.0
_m = ob_rock_002.modifiers.new('Subdivision', 'SUBSURF')
_m.uv_smooth = 'PRESERVE_CORNERS'
_m.render_levels = 1
_m.show_only_control_edges = False
ob_rock_003.location = (-2.523, 3.457, 0.4596)
ob_rock_003.rotation_euler = (0.2232, 0.3079, 2.054)
ob_rock_003.scale = (1.753, 1.396, 0.9778)
ob_rock_003.lineart.crease_threshold = 0.0
_m = ob_rock_003.modifiers.new('Subdivision', 'SUBSURF')
_m.uv_smooth = 'PRESERVE_CORNERS'
_m.render_levels = 1
_m.show_only_control_edges = False
ob_rock_004.location = (-4.027, 4.823, 0.3805)
ob_rock_004.rotation_euler = (0.04691, 0.481, 2.071)
ob_rock_004.scale = (0.8047, 0.6409, 0.4489)
ob_rock_004.lineart.crease_threshold = 0.0
_m = ob_rock_004.modifiers.new('Subdivision', 'SUBSURF')
_m.uv_smooth = 'PRESERVE_CORNERS'
_m.render_levels = 1
_m.show_only_control_edges = False
ob_rock_005.location = (-5.304, 5.65, 0.2193)
ob_rock_005.rotation_euler = (0.1539, 0.3648, 2.218)
ob_rock_005.scale = (0.6492, 1.027, 1.342)
ob_rock_005.lineart.crease_threshold = 0.0
_m = ob_rock_005.modifiers.new('Subdivision', 'SUBSURF')
_m.uv_smooth = 'PRESERVE_CORNERS'
_m.render_levels = 1
_m.show_only_control_edges = False
ob_rock_006.location = (-6.34, -5.891, -0.0606)
ob_rock_006.rotation_euler = (0.2004, 0.3537, 2.056)
ob_rock_006.scale = (1.649, 1.313, 0.9197)
ob_rock_006.lineart.crease_threshold = 0.0
_m = ob_rock_006.modifiers.new('Subdivision', 'SUBSURF')
_m.uv_smooth = 'PRESERVE_CORNERS'
_m.render_levels = 1
_m.show_only_control_edges = False
ob_rock_007.location = (4.613, -7.865, 0.06172)
ob_rock_007.rotation_euler = (0.2218, 0.2188, 2.807)
ob_rock_007.scale = (0.8996, 0.7165, 0.5018)
ob_rock_007.lineart.crease_threshold = 0.0
_m = ob_rock_007.modifiers.new('Subdivision', 'SUBSURF')
_m.uv_smooth = 'PRESERVE_CORNERS'
_m.render_levels = 1
_m.show_only_control_edges = False
ob_rock_008.location = (0.02024, -4.021, 0.05728)
ob_rock_008.rotation_euler = (0.115, 0.331, 1.872)
ob_rock_008.scale = (0.4328, 0.6849, 0.8947)
ob_rock_008.lineart.crease_threshold = 0.0
_m = ob_rock_008.modifiers.new('Subdivision', 'SUBSURF')
_m.uv_smooth = 'PRESERVE_CORNERS'
_m.render_levels = 1
_m.show_only_control_edges = False
ob_rock_009.location = (0.8768, -7.337, 0.06822)
ob_rock_009.rotation_euler = (0.2222, 0.2572, 2.585)
ob_rock_009.scale = (1.612, 1.284, 0.8994)
ob_rock_009.lineart.crease_threshold = 0.0
_m = ob_rock_009.modifiers.new('Subdivision', 'SUBSURF')
_m.uv_smooth = 'PRESERVE_CORNERS'
_m.render_levels = 1
_m.show_only_control_edges = False
ob_rock_010.location = (6.916, -0.7682, 0.1034)
ob_rock_010.rotation_euler = (0.2712, 0.2631, 2.328)
ob_rock_010.scale = (1.286, 1.024, 0.7174)
ob_rock_010.lineart.crease_threshold = 0.0
_m = ob_rock_010.modifiers.new('Subdivision', 'SUBSURF')
_m.uv_smooth = 'PRESERVE_CORNERS'
_m.render_levels = 1
_m.show_only_control_edges = False
ob_rock_011.location = (4.186, -1.186, 0.2275)
ob_rock_011.rotation_euler = (0.3152, 0.3221, 2.563)
ob_rock_011.scale = (1.002, 0.7982, 0.5591)
ob_rock_011.lineart.crease_threshold = 0.0
_m = ob_rock_011.modifiers.new('Subdivision', 'SUBSURF')
_m.uv_smooth = 'PRESERVE_CORNERS'
_m.render_levels = 1
_m.show_only_control_edges = False
ob_rock_012.location = (-1.085, 6.959, 0.1704)
ob_rock_012.rotation_euler = (0.2689, 0.4935, 2.133)
ob_rock_012.scale = (0.8958, 0.7135, 0.4997)
ob_rock_012.lineart.crease_threshold = 0.0
_m = ob_rock_012.modifiers.new('Subdivision', 'SUBSURF')
_m.uv_smooth = 'PRESERVE_CORNERS'
_m.render_levels = 1
_m.show_only_control_edges = False
ob_rock_013.location = (6.142, 7.425, 0.09231)
ob_rock_013.rotation_euler = (0.4455, 0.2314, 2.801)
ob_rock_013.scale = (0.2394, 0.3788, 0.4948)
ob_rock_013.lineart.crease_threshold = 0.0
_m = ob_rock_013.modifiers.new('Subdivision', 'SUBSURF')
_m.uv_smooth = 'PRESERVE_CORNERS'
_m.render_levels = 1
_m.show_only_control_edges = False
ob_grass_blade_055.location = (-6.264, 2.417, 2.688)
ob_grass_blade_055.rotation_euler = (-0.107, -0.03054, 1.167)
ob_grass_blade_055.scale = (0.2543, 0.2543, 3.049)
ob_grass_blade_055.lineart.crease_threshold = 0.0
_m = ob_grass_blade_055.modifiers.new('Decimate', 'DECIMATE')
_m.ratio = 0.2587
ob_grass_blade_056.location = (-5.194, 3.158, 1.458)
ob_grass_blade_056.rotation_euler = (-0.107, -0.03054, 1.167)
ob_grass_blade_056.scale = (0.2124, 0.2124, 1.71)
ob_grass_blade_056.lineart.crease_threshold = 0.0
_m = ob_grass_blade_056.modifiers.new('Decimate', 'DECIMATE')
_m.ratio = 0.393
_m.use_collapse_triangulate = True
ob_grass_blade_057.location = (-5.233, 2.306, 2.252)
ob_grass_blade_057.rotation_euler = (-0.107, -0.03054, 1.167)
ob_grass_blade_057.scale = (0.2124, 0.2124, 2.511)
ob_grass_blade_057.lineart.crease_threshold = 0.0
_m = ob_grass_blade_057.modifiers.new('Decimate', 'DECIMATE')
_m.ratio = 0.4776
ob_grass_blade_058.location = (-5.995, 3.389, 1.765)
ob_grass_blade_058.rotation_euler = (-0.002491, 0.1112, 2.993)
ob_grass_blade_058.scale = (0.2124, 0.2124, 2.143)
ob_grass_blade_058.lineart.crease_threshold = 0.0
_m = ob_grass_blade_058.modifiers.new('Decimate', 'DECIMATE')
_m.ratio = 0.4776
_m.use_collapse_triangulate = True
ob_grass_blade_059.location = (-5.45, 1.982, 0.584)
ob_grass_blade_059.rotation_euler = (0.08968, -0.06594, -1.065)
ob_grass_blade_059.scale = (0.2124, 0.2124, 1.46)
ob_grass_blade_059.lineart.crease_threshold = 0.0
_m = ob_grass_blade_059.modifiers.new('Decimate', 'DECIMATE')
_m.ratio = 0.7811
_m.use_collapse_triangulate = True
ob_grass_blade_060.location = (-6.584, 2.923, 0.4714)
ob_grass_blade_060.rotation_euler = (0.06897, 0.08737, -2.598)
ob_grass_blade_060.scale = (0.2124, 0.2124, 1.46)
ob_grass_blade_060.lineart.crease_threshold = 0.0
_m = ob_grass_blade_060.modifiers.new('Decimate', 'DECIMATE')
_m.ratio = 0.592
_m.use_collapse_triangulate = True
ob_grass_blade_061.location = (-4.814, 5.584, 2.952)
ob_grass_blade_061.rotation_euler = (0.07854, 0.005924, -2.244)
ob_grass_blade_061.scale = (0.285, 0.285, 3.417)
ob_grass_blade_061.lineart.crease_threshold = 0.0
_m = ob_grass_blade_061.modifiers.new('Decimate', 'DECIMATE')
_m.ratio = 0.2587
ob_grass_blade_062.location = (-5.944, 4.972, 1.411)
ob_grass_blade_062.rotation_euler = (0.07854, 0.005924, -2.244)
ob_grass_blade_062.scale = (0.2381, 0.2381, 1.917)
ob_grass_blade_062.lineart.crease_threshold = 0.0
_m = ob_grass_blade_062.modifiers.new('Decimate', 'DECIMATE')
_m.ratio = 0.393
_m.use_collapse_triangulate = True
ob_grass_blade_063.location = (-5.797, 5.957, 2.254)
ob_grass_blade_063.rotation_euler = (0.07854, 0.005924, -2.244)
ob_grass_blade_063.scale = (0.2381, 0.2381, 2.815)
ob_grass_blade_063.lineart.crease_threshold = 0.0
_m = ob_grass_blade_063.modifiers.new('Decimate', 'DECIMATE')
_m.ratio = 0.4776
ob_grass_blade_064.location = (-5.219, 4.523, 1.923)
ob_grass_blade_064.rotation_euler = (-0.0142, -0.07747, -0.4162)
ob_grass_blade_064.scale = (0.2381, 0.2381, 2.402)
ob_grass_blade_064.lineart.crease_threshold = 0.0
_m = ob_grass_blade_064.modifiers.new('Decimate', 'DECIMATE')
_m.ratio = 0.4776
_m.use_collapse_triangulate = True
ob_grass_blade_065.location = (-5.156, 6.083, 0.4487)
ob_grass_blade_065.rotation_euler = (-0.05272, 0.05854, 1.81)
ob_grass_blade_065.scale = (0.2381, 0.2381, 1.637)
ob_grass_blade_065.lineart.crease_threshold = 0.0
_m = ob_grass_blade_065.modifiers.new('Decimate', 'DECIMATE')
_m.ratio = 0.7811
_m.use_collapse_triangulate = True
ob_grass_blade_066.location = (-4.21, 4.731, 0.5999)
ob_grass_blade_066.rotation_euler = (-0.06024, -0.05077, 0.2737)
ob_grass_blade_066.scale = (0.2381, 0.2381, 1.637)
ob_grass_blade_066.lineart.crease_threshold = 0.0
_m = ob_grass_blade_066.modifiers.new('Decimate', 'DECIMATE')
_m.ratio = 0.592
_m.use_collapse_triangulate = True
ob_grass_blade_067.location = (-4.352, -6.476, 2.168)
ob_grass_blade_067.rotation_euler = (-0.05551, 0.07924, 0.09192)
ob_grass_blade_067.scale = (0.2385, 0.2385, 2.859)
ob_grass_blade_067.lineart.crease_threshold = 0.0
_m = ob_grass_blade_067.modifiers.new('Decimate', 'DECIMATE')
_m.ratio = 0.2587
ob_grass_blade_068.location = (-3.404, -6.979, 0.8762)
ob_grass_blade_068.rotation_euler = (-0.05551, 0.07924, 0.09192)
ob_grass_blade_068.scale = (0.1992, 0.1992, 1.604)
ob_grass_blade_068.lineart.crease_threshold = 0.0
_m = ob_grass_blade_068.modifiers.new('Decimate', 'DECIMATE')
_m.ratio = 0.393
_m.use_collapse_triangulate = True
ob_grass_blade_069.location = (-4.036, -7.358, 1.682)
ob_grass_blade_069.rotation_euler = (-0.05551, 0.07924, 0.09192)
ob_grass_blade_069.scale = (0.1992, 0.1992, 2.355)
ob_grass_blade_069.lineart.crease_threshold = 0.0
_m = ob_grass_blade_069.modifiers.new('Decimate', 'DECIMATE')
_m.ratio = 0.4776
ob_grass_blade_070.location = (-3.534, -6.229, 1.212)
ob_grass_blade_070.rotation_euler = (0.09076, 0.03345, 1.923)
ob_grass_blade_070.scale = (0.1992, 0.1992, 2.01)
ob_grass_blade_070.lineart.crease_threshold = 0.0
_m = ob_grass_blade_070.modifiers.new('Decimate', 'DECIMATE')
_m.ratio = 0.4776
_m.use_collapse_triangulate = True
ob_grass_blade_071.location = (-4.575, -7.259, 0.1728)
ob_grass_blade_071.rotation_euler = (-0.02903, -0.09227, -2.132)
ob_grass_blade_071.scale = (0.1992, 0.1992, 1.369)
ob_grass_blade_071.lineart.crease_threshold = 0.0
_m = ob_grass_blade_071.modifiers.new('Decimate', 'DECIMATE')
_m.ratio = 0.7811
_m.use_collapse_triangulate = True
ob_grass_blade_072.location = (-4.313, -5.901, 0.09283)
ob_grass_blade_072.rotation_euler = (0.09136, -0.03178, 2.609)
ob_grass_blade_072.scale = (0.1992, 0.1992, 1.369)
ob_grass_blade_072.lineart.crease_threshold = 0.0
_m = ob_grass_blade_072.modifiers.new('Decimate', 'DECIMATE')
_m.ratio = 0.592
_m.use_collapse_triangulate = True
ob_grass_blade_073.location = (-4.971, -4.785, 1.347)
ob_grass_blade_073.rotation_euler = (0.09762, 0.03582, 2.042)
ob_grass_blade_073.scale = (0.1695, 0.1695, 2.032)
ob_grass_blade_073.lineart.crease_threshold = 0.0
_m = ob_grass_blade_073.modifiers.new('Decimate', 'DECIMATE')
_m.ratio = 0.2587
ob_grass_blade_074.location = (-5.026, -4.056, 0.4047)
ob_grass_blade_074.rotation_euler = (0.09762, 0.03582, 2.042)
ob_grass_blade_074.scale = (0.1415, 0.1415, 1.14)
ob_grass_blade_074.lineart.crease_threshold = 0.0
_m = ob_grass_blade_074.modifiers.new('Decimate', 'DECIMATE')
_m.ratio = 0.393
_m.use_collapse_triangulate = True
ob_grass_blade_075.location = (-4.528, -4.361, 0.9157)
ob_grass_blade_075.rotation_euler = (0.09762, 0.03582, 2.042)
ob_grass_blade_075.scale = (0.1415, 0.1415, 1.673)
ob_grass_blade_075.lineart.crease_threshold = 0.0
_m = ob_grass_blade_075.modifiers.new('Decimate', 'DECIMATE')
_m.ratio = 0.4776
ob_grass_blade_076.location = (-5.447, -4.327, 0.7206)
ob_grass_blade_076.rotation_euler = (0.01001, -0.1035, -2.416)
ob_grass_blade_076.scale = (0.1415, 0.1415, 1.428)
ob_grass_blade_076.lineart.crease_threshold = 0.0
_m = ob_grass_blade_076.modifiers.new('Decimate', 'DECIMATE')
_m.ratio = 0.4776
_m.use_collapse_triangulate = True
ob_grass_blade_077.location = (-4.621, -4.776, -0.1435)
ob_grass_blade_077.rotation_euler = (-0.08809, 0.05529, -0.1899)
ob_grass_blade_077.scale = (0.1415, 0.1415, 0.9729)
ob_grass_blade_077.lineart.crease_threshold = 0.0
_m = ob_grass_blade_077.modifiers.new('Decimate', 'DECIMATE')
_m.ratio = 0.7811
_m.use_collapse_triangulate = True
ob_grass_blade_078.location = (-5.585, -4.951, -0.044)
ob_grass_blade_078.rotation_euler = (-0.05823, -0.08618, -1.724)
ob_grass_blade_078.scale = (0.1415, 0.1415, 0.9729)
ob_grass_blade_078.lineart.crease_threshold = 0.0
_m = ob_grass_blade_078.modifiers.new('Decimate', 'DECIMATE')
_m.ratio = 0.592
_m.use_collapse_triangulate = True
ob_grass_blade_079.location = (-2.049, -2.351, 3.338)
ob_grass_blade_079.rotation_euler = (-0.1021, -0.0386, 2.866)
ob_grass_blade_079.scale = (0.3532, 0.3532, 4.234)
ob_grass_blade_079.lineart.crease_threshold = 0.0
_m = ob_grass_blade_079.modifiers.new('Decimate', 'DECIMATE')
_m.ratio = 0.2587
ob_grass_blade_080.location = (-3.274, -1.013, 1.638)
ob_grass_blade_080.rotation_euler = (-0.1021, -0.0386, 2.866)
ob_grass_blade_080.scale = (0.2949, 0.2949, 2.375)
ob_grass_blade_080.lineart.crease_threshold = 0.0
_m = ob_grass_blade_080.modifiers.new('Decimate', 'DECIMATE')
_m.ratio = 0.393
_m.use_collapse_triangulate = True
ob_grass_blade_081.location = (-2.084, -0.9122, 2.729)
ob_grass_blade_081.rotation_euler = (-0.1021, -0.0386, 2.866)
ob_grass_blade_081.scale = (0.2949, 0.2949, 3.488)
ob_grass_blade_081.lineart.crease_threshold = 0.0
_m = ob_grass_blade_081.modifiers.new('Decimate', 'DECIMATE')
_m.ratio = 0.4776
ob_grass_blade_082.location = (-3.447, -2.155, 2.068)
ob_grass_blade_082.rotation_euler = (-0.01158, 0.1085, -1.593)
ob_grass_blade_082.scale = (0.2949, 0.2949, 2.976)
ob_grass_blade_082.lineart.crease_threshold = 0.0
_m = ob_grass_blade_082.modifiers.new('Decimate', 'DECIMATE')
_m.ratio = 0.4776
_m.use_collapse_triangulate = True
ob_grass_blade_083.location = (-1.621, -1.16, 0.4086)
ob_grass_blade_083.rotation_euler = (0.09305, -0.05713, 0.6334)
ob_grass_blade_083.scale = (0.2949, 0.2949, 2.028)
ob_grass_blade_083.lineart.crease_threshold = 0.0
_m = ob_grass_blade_083.modifiers.new('Decimate', 'DECIMATE')
_m.ratio = 0.7811
_m.use_collapse_triangulate = True
ob_grass_blade_084.location = (-2.718, -2.89, 0.2665)
ob_grass_blade_084.rotation_euler = (0.06026, 0.09105, -0.9007)
ob_grass_blade_084.scale = (0.2949, 0.2949, 2.028)
ob_grass_blade_084.lineart.crease_threshold = 0.0
_m = ob_grass_blade_084.modifiers.new('Decimate', 'DECIMATE')
_m.ratio = 0.592
_m.use_collapse_triangulate = True
ob_grass_blade_085.location = (-2.354, -1.923, 2.904)
ob_grass_blade_085.rotation_euler = (-0.104, -0.02478, 2.993)
ob_grass_blade_085.scale = (0.3015, 0.3015, 3.615)
ob_grass_blade_085.lineart.crease_threshold = 0.0
_m = ob_grass_blade_085.modifiers.new('Decimate', 'DECIMATE')
_m.ratio = 0.2587
ob_grass_blade_086.location = (-3.516, -0.9227, 1.435)
ob_grass_blade_086.rotation_euler = (-0.104, -0.02478, 2.993)
ob_grass_blade_086.scale = (0.2518, 0.2518, 2.028)
ob_grass_blade_086.lineart.crease_threshold = 0.0
_m = ob_grass_blade_086.modifiers.new('Decimate', 'DECIMATE')
_m.ratio = 0.393
_m.use_collapse_triangulate = True
ob_grass_blade_087.location = (-2.532, -0.7086, 2.38)
ob_grass_blade_087.rotation_euler = (-0.104, -0.02478, 2.993)
ob_grass_blade_087.scale = (0.2518, 0.2518, 2.978)
ob_grass_blade_087.lineart.crease_threshold = 0.0
_m = ob_grass_blade_087.modifiers.new('Decimate', 'DECIMATE')
_m.ratio = 0.4776
ob_grass_blade_088.location = (-3.544, -1.909, 1.802)
ob_grass_blade_088.rotation_euler = (0.002348, 0.1069, -1.465)
ob_grass_blade_088.scale = (0.2518, 0.2518, 2.541)
ob_grass_blade_088.lineart.crease_threshold = 0.0
_m = ob_grass_blade_088.modifiers.new('Decimate', 'DECIMATE')
_m.ratio = 0.4776
_m.use_collapse_triangulate = True
ob_grass_blade_089.location = (-2.085, -0.8691, 0.4057)
ob_grass_blade_089.rotation_euler = (0.08327, -0.06709, 0.7609)
ob_grass_blade_089.scale = (0.2518, 0.2518, 1.731)
ob_grass_blade_089.lineart.crease_threshold = 0.0
_m = ob_grass_blade_089.modifiers.new('Decimate', 'DECIMATE')
_m.ratio = 0.7811
_m.use_collapse_triangulate = True
ob_grass_blade_090.location = (-2.825, -2.452, 0.2744)
ob_grass_blade_090.rotation_euler = (0.06989, 0.08094, -0.773)
ob_grass_blade_090.scale = (0.2518, 0.2518, 1.731)
ob_grass_blade_090.lineart.crease_threshold = 0.0
_m = ob_grass_blade_090.modifiers.new('Decimate', 'DECIMATE')
_m.ratio = 0.592
_m.use_collapse_triangulate = True
ob_grass_blade_091.location = (6.858, 6.578, 3.133)
ob_grass_blade_091.rotation_euler = (0.06741, -0.05719, -3.092)
ob_grass_blade_091.scale = (0.3139, 0.3139, 3.763)
ob_grass_blade_091.lineart.crease_threshold = 0.0
_m = ob_grass_blade_091.modifiers.new('Decimate', 'DECIMATE')
_m.ratio = 0.2587
ob_grass_blade_092.location = (5.425, 7.08, 1.527)
ob_grass_blade_092.rotation_euler = (0.06741, -0.05719, -3.092)
ob_grass_blade_092.scale = (0.2621, 0.2621, 2.111)
ob_grass_blade_092.lineart.crease_threshold = 0.0
_m = ob_grass_blade_092.modifiers.new('Decimate', 'DECIMATE')
_m.ratio = 0.393
_m.use_collapse_triangulate = True
ob_grass_blade_093.location = (6.404, 7.668, 2.401)
ob_grass_blade_093.rotation_euler = (0.06741, -0.05719, -3.092)
ob_grass_blade_093.scale = (0.2621, 0.2621, 3.1)
ob_grass_blade_093.lineart.crease_threshold = 0.0
_m = ob_grass_blade_093.modifiers.new('Decimate', 'DECIMATE')
_m.ratio = 0.4776
ob_grass_blade_094.location = (5.617, 6.15, 2.073)
ob_grass_blade_094.rotation_euler = (-0.07249, -0.05059, -1.262)
ob_grass_blade_094.scale = (0.2621, 0.2621, 2.645)
ob_grass_blade_094.lineart.crease_threshold = 0.0
_m = ob_grass_blade_094.modifiers.new('Decimate', 'DECIMATE')
_m.ratio = 0.4776
_m.use_collapse_triangulate = True
ob_grass_blade_095.location = (6.846, 7.246, 0.3766)
ob_grass_blade_095.rotation_euler = (0.00421, 0.08827, 0.9651)
ob_grass_blade_095.scale = (0.2621, 0.2621, 1.802)
ob_grass_blade_095.lineart.crease_threshold = 0.0
_m = ob_grass_blade_095.modifiers.new('Decimate', 'DECIMATE')
_m.ratio = 0.7811
_m.use_collapse_triangulate = True
ob_grass_blade_096.location = (6.428, 5.48, 0.556)
ob_grass_blade_096.rotation_euler = (-0.0881, 0.006951, -0.5748)
ob_grass_blade_096.scale = (0.2621, 0.2621, 1.802)
ob_grass_blade_096.lineart.crease_threshold = 0.0
_m = ob_grass_blade_096.modifiers.new('Decimate', 'DECIMATE')
_m.ratio = 0.592
_m.use_collapse_triangulate = True
ob_rock_014.location = (4.715, 2.458, 0.3742)
ob_rock_014.rotation_euler = (0.2474, 0.356, 2.079)
ob_rock_014.scale = (1.041, 0.8289, 0.5806)
ob_rock_014.lineart.crease_threshold = 0.0
_m = ob_rock_014.modifiers.new('Subdivision', 'SUBSURF')
_m.uv_smooth = 'PRESERVE_CORNERS'
_m.render_levels = 1
_m.show_only_control_edges = False
ob_rock_015.location = (-2.523, 3.457, 0.4596)
ob_rock_015.rotation_euler = (0.2232, 0.3079, 2.054)
ob_rock_015.scale = (1.753, 1.396, 0.9778)
ob_rock_015.lineart.crease_threshold = 0.0
_m = ob_rock_015.modifiers.new('Subdivision', 'SUBSURF')
_m.uv_smooth = 'PRESERVE_CORNERS'
_m.render_levels = 1
_m.show_only_control_edges = False
ob_rock_016.location = (-4.027, 4.823, 0.3805)
ob_rock_016.rotation_euler = (0.04691, 0.481, 2.071)
ob_rock_016.scale = (0.8047, 0.6409, 0.4489)
ob_rock_016.lineart.crease_threshold = 0.0
_m = ob_rock_016.modifiers.new('Subdivision', 'SUBSURF')
_m.uv_smooth = 'PRESERVE_CORNERS'
_m.render_levels = 1
_m.show_only_control_edges = False
ob_rock_017.location = (-5.304, 5.65, 0.2193)
ob_rock_017.rotation_euler = (0.1539, 0.3648, 2.218)
ob_rock_017.scale = (0.6492, 1.027, 1.342)
ob_rock_017.lineart.crease_threshold = 0.0
_m = ob_rock_017.modifiers.new('Subdivision', 'SUBSURF')
_m.uv_smooth = 'PRESERVE_CORNERS'
_m.render_levels = 1
_m.show_only_control_edges = False
ob_rock_018.location = (-6.34, -5.891, -0.0606)
ob_rock_018.rotation_euler = (0.2004, 0.3537, 2.056)
ob_rock_018.scale = (1.649, 1.313, 0.9197)
ob_rock_018.lineart.crease_threshold = 0.0
_m = ob_rock_018.modifiers.new('Subdivision', 'SUBSURF')
_m.uv_smooth = 'PRESERVE_CORNERS'
_m.render_levels = 1
_m.show_only_control_edges = False
ob_rock_019.location = (4.613, -7.865, 0.06172)
ob_rock_019.rotation_euler = (0.2218, 0.2188, 2.807)
ob_rock_019.scale = (0.8996, 0.7165, 0.5018)
ob_rock_019.lineart.crease_threshold = 0.0
_m = ob_rock_019.modifiers.new('Subdivision', 'SUBSURF')
_m.uv_smooth = 'PRESERVE_CORNERS'
_m.render_levels = 1
_m.show_only_control_edges = False
ob_rock_020.location = (0.02024, -4.021, 0.05728)
ob_rock_020.rotation_euler = (0.115, 0.331, 1.872)
ob_rock_020.scale = (0.4328, 0.6849, 0.8947)
ob_rock_020.lineart.crease_threshold = 0.0
_m = ob_rock_020.modifiers.new('Subdivision', 'SUBSURF')
_m.uv_smooth = 'PRESERVE_CORNERS'
_m.render_levels = 1
_m.show_only_control_edges = False
ob_rock_021.location = (0.8768, -7.337, 0.06822)
ob_rock_021.rotation_euler = (0.2222, 0.2572, 2.585)
ob_rock_021.scale = (1.612, 1.284, 0.8994)
ob_rock_021.lineart.crease_threshold = 0.0
_m = ob_rock_021.modifiers.new('Subdivision', 'SUBSURF')
_m.uv_smooth = 'PRESERVE_CORNERS'
_m.render_levels = 1
_m.show_only_control_edges = False
ob_rock_022.location = (6.916, -0.7682, 0.1034)
ob_rock_022.rotation_euler = (0.2712, 0.2631, 2.328)
ob_rock_022.scale = (1.286, 1.024, 0.7174)
ob_rock_022.lineart.crease_threshold = 0.0
_m = ob_rock_022.modifiers.new('Subdivision', 'SUBSURF')
_m.uv_smooth = 'PRESERVE_CORNERS'
_m.render_levels = 1
_m.show_only_control_edges = False
ob_rock_023.location = (4.186, -1.186, 0.2275)
ob_rock_023.rotation_euler = (0.3152, 0.3221, 2.563)
ob_rock_023.scale = (1.002, 0.7982, 0.5591)
ob_rock_023.lineart.crease_threshold = 0.0
_m = ob_rock_023.modifiers.new('Subdivision', 'SUBSURF')
_m.uv_smooth = 'PRESERVE_CORNERS'
_m.render_levels = 1
_m.show_only_control_edges = False
ob_rock_024.location = (-1.085, 6.959, 0.1704)
ob_rock_024.rotation_euler = (0.2689, 0.4935, 2.133)
ob_rock_024.scale = (0.8958, 0.7135, 0.4997)
ob_rock_024.lineart.crease_threshold = 0.0
_m = ob_rock_024.modifiers.new('Subdivision', 'SUBSURF')
_m.uv_smooth = 'PRESERVE_CORNERS'
_m.render_levels = 1
_m.show_only_control_edges = False
ob_rock_025.location = (6.142, 7.425, 0.09231)
ob_rock_025.rotation_euler = (0.4455, 0.2314, 2.801)
ob_rock_025.scale = (0.2394, 0.3788, 0.4948)
ob_rock_025.lineart.crease_threshold = 0.0
_m = ob_rock_025.modifiers.new('Subdivision', 'SUBSURF')
_m.uv_smooth = 'PRESERVE_CORNERS'
_m.render_levels = 1
_m.show_only_control_edges = False

# ---- collection membership
col_collection_1.objects.link(ob_grass_blade_013)
col_collection_1.objects.link(ob_grass_blade_014)
col_collection_1.objects.link(ob_grass_blade_015)
col_collection_1.objects.link(ob_grass_blade_016)
col_collection_1.objects.link(ob_grass_blade_017)
col_collection_1.objects.link(ob_grass_blade_018)
col_collection_1.objects.link(ob_grass_blade_019)
col_collection_1.objects.link(ob_grass_blade_020)
col_collection_1.objects.link(ob_grass_blade_021)
col_collection_1.objects.link(ob_grass_blade_022)
col_collection_1.objects.link(ob_grass_blade_023)
col_collection_1.objects.link(ob_grass_blade_024)
col_collection_1.objects.link(ob_grass_blade_025)
col_collection_1.objects.link(ob_grass_blade_026)
col_collection_1.objects.link(ob_grass_blade_027)
col_collection_1.objects.link(ob_grass_blade_028)
col_collection_1.objects.link(ob_grass_blade_029)
col_collection_1.objects.link(ob_grass_blade_030)
col_collection_1.objects.link(ob_grass_blade_031)
col_collection_1.objects.link(ob_grass_blade_032)
col_collection_1.objects.link(ob_grass_blade_033)
col_collection_1.objects.link(ob_grass_blade_034)
col_collection_1.objects.link(ob_grass_blade_035)
col_collection_1.objects.link(ob_grass_blade_036)
col_collection_1.objects.link(ob_grass_blade_037)
col_collection_1.objects.link(ob_grass_blade_038)
col_collection_1.objects.link(ob_grass_blade_039)
col_collection_1.objects.link(ob_grass_blade_040)
col_collection_1.objects.link(ob_grass_blade_041)
col_collection_1.objects.link(ob_grass_blade_042)
col_collection_1.objects.link(ob_grass_blade_043)
col_collection_1.objects.link(ob_grass_blade_044)
col_collection_1.objects.link(ob_grass_blade_045)
col_collection_1.objects.link(ob_grass_blade_046)
col_collection_1.objects.link(ob_grass_blade_047)
col_collection_1.objects.link(ob_grass_blade_048)
col_collection_1.objects.link(ob_grass_blade_049)
col_collection_1.objects.link(ob_grass_blade_050)
col_collection_1.objects.link(ob_grass_blade_051)
col_collection_1.objects.link(ob_grass_blade_052)
col_collection_1.objects.link(ob_grass_blade_053)
col_collection_1.objects.link(ob_grass_blade_054)
col_collection_1.objects.link(ob_rock_002)
col_collection_1.objects.link(ob_rock_003)
col_collection_1.objects.link(ob_rock_004)
col_collection_1.objects.link(ob_rock_005)
col_collection_1.objects.link(ob_rock_006)
col_collection_1.objects.link(ob_rock_007)
col_collection_1.objects.link(ob_rock_008)
col_collection_1.objects.link(ob_rock_009)
col_collection_1.objects.link(ob_rock_010)
col_collection_1.objects.link(ob_rock_011)
col_collection_1.objects.link(ob_rock_012)
col_collection_1.objects.link(ob_rock_013)
col_collection_1.objects.link(ob_grass_blade_055)
col_collection_1.objects.link(ob_grass_blade_056)
col_collection_1.objects.link(ob_grass_blade_057)
col_collection_1.objects.link(ob_grass_blade_058)
col_collection_1.objects.link(ob_grass_blade_059)
col_collection_1.objects.link(ob_grass_blade_060)
col_collection_1.objects.link(ob_grass_blade_061)
col_collection_1.objects.link(ob_grass_blade_062)
col_collection_1.objects.link(ob_grass_blade_063)
col_collection_1.objects.link(ob_grass_blade_064)
col_collection_1.objects.link(ob_grass_blade_065)
col_collection_1.objects.link(ob_grass_blade_066)
col_collection_1.objects.link(ob_grass_blade_067)
col_collection_1.objects.link(ob_grass_blade_068)
col_collection_1.objects.link(ob_grass_blade_069)
col_collection_1.objects.link(ob_grass_blade_070)
col_collection_1.objects.link(ob_grass_blade_071)
col_collection_1.objects.link(ob_grass_blade_072)
col_collection_1.objects.link(ob_grass_blade_073)
col_collection_1.objects.link(ob_grass_blade_074)
col_collection_1.objects.link(ob_grass_blade_075)
col_collection_1.objects.link(ob_grass_blade_076)
col_collection_1.objects.link(ob_grass_blade_077)
col_collection_1.objects.link(ob_grass_blade_078)
col_collection_1.objects.link(ob_grass_blade_079)
col_collection_1.objects.link(ob_grass_blade_080)
col_collection_1.objects.link(ob_grass_blade_081)
col_collection_1.objects.link(ob_grass_blade_082)
col_collection_1.objects.link(ob_grass_blade_083)
col_collection_1.objects.link(ob_grass_blade_084)
col_collection_1.objects.link(ob_grass_blade_085)
col_collection_1.objects.link(ob_grass_blade_086)
col_collection_1.objects.link(ob_grass_blade_087)
col_collection_1.objects.link(ob_grass_blade_088)
col_collection_1.objects.link(ob_grass_blade_089)
col_collection_1.objects.link(ob_grass_blade_090)
col_collection_1.objects.link(ob_grass_blade_091)
col_collection_1.objects.link(ob_grass_blade_092)
col_collection_1.objects.link(ob_grass_blade_093)
col_collection_1.objects.link(ob_grass_blade_094)
col_collection_1.objects.link(ob_grass_blade_095)
col_collection_1.objects.link(ob_grass_blade_096)
col_collection_1.objects.link(ob_rock_014)
col_collection_1.objects.link(ob_rock_015)
col_collection_1.objects.link(ob_rock_016)
col_collection_1.objects.link(ob_rock_017)
col_collection_1.objects.link(ob_rock_018)
col_collection_1.objects.link(ob_rock_019)
col_collection_1.objects.link(ob_rock_020)
col_collection_1.objects.link(ob_rock_021)
col_collection_1.objects.link(ob_rock_022)
col_collection_1.objects.link(ob_rock_023)
col_collection_1.objects.link(ob_rock_024)
col_collection_1.objects.link(ob_rock_025)

# ---- scene / render settings (as saved in the file)
scene.frame_start = 1; scene.frame_end = 858; scene.frame_set(1)
scene.render.engine = 'CYCLES'
scene.render.resolution_x = 3840
scene.render.resolution_y = 2160
scene.render.dither_intensity = 0.0
scene.cycles.use_denoising = False
scene.cycles.samples = 700
scene.cycles.sampling_pattern = 'TABULATED_SOBOL'
scene.cycles.use_adaptive_sampling = False
scene.cycles.use_light_tree = False
scene.cycles.blur_glossy = 0.0
scene.cycles.sample_clamp_direct = 4.0
scene.cycles.sample_clamp_indirect = 1.0
scene.cycles.bake_type = 'NORMAL'
scene.view_settings.view_transform = 'Standard'
bpy.context.view_layer.update()

# ---- added for rendering (the .blend has no active camera and no usable light): camera, sun
cam_auto = bpy.data.cameras.new('AutoCamera')
cam_auto.lens = 50.0
cam_auto.sensor_width = 36.0
cam_auto.clip_end = 1000.0
ob_auto_camera = bpy.data.objects.new('AutoCamera', cam_auto)
scene.collection.objects.link(ob_auto_camera)
ob_auto_camera.location = (25.4809, -30.0465, 23.9309)
ob_auto_camera.rotation_euler = (1.09748, -7.21219e-08, 0.694738)
scene.camera = ob_auto_camera
light_auto_sun = bpy.data.lights.new('AutoSun', 'SUN')
light_auto_sun.energy = 3.0
light_auto_sun.angle = 0.0523599
ob_auto_sun = bpy.data.objects.new('AutoSun', light_auto_sun)
scene.collection.objects.link(ob_auto_sun)
ob_auto_sun.rotation_euler = (0.872665, 0.174533, 0.523599)
bpy.context.view_layer.update()
